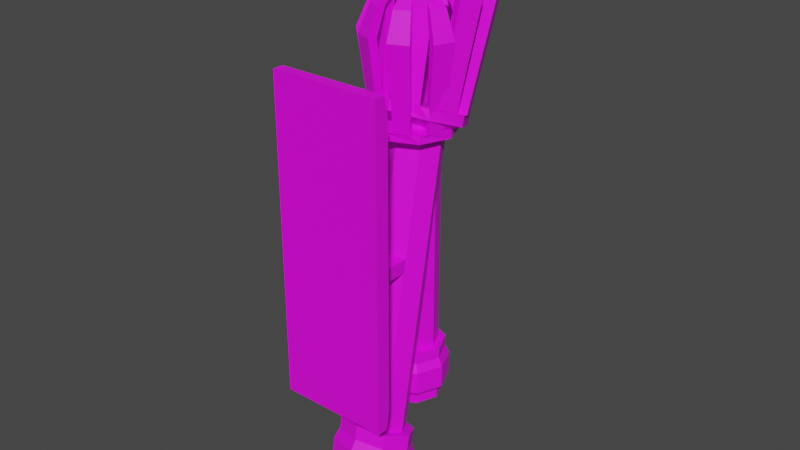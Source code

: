# Source: lamp.blend  (saved by Blender 3.6.13; exported with 4.5.12 LTS)
import bpy
from mathutils import Matrix  # noqa: F401  (used for matrix-valued properties, if any)

bpy.ops.wm.read_factory_settings(use_empty=True)
scene = bpy.context.scene
scene.name = 'Scene'

# ---- collections
col_collection = bpy.data.collections.new('Collection'); scene.collection.children.link(col_collection)

# ---- images (referenced by path relative to the original .blend; pixels are not part of the script)
import os
ASSET_DIR = os.environ.get("B2B_ASSET_DIR", "")  # directory of the original .blend (textures are referenced by path, not embedded)
HERE = os.path.dirname(os.path.abspath(__file__))  # packed textures are extracted next to this script under _unpacked/

def load_image(name, relpath, width, height, colorspace="sRGB"):
    """Load a texture the original file referenced (path relative to the .blend, or extracted next to this script)."""
    p = next((c for c in (os.path.join(HERE, relpath), os.path.join(ASSET_DIR, relpath)) if relpath and os.path.exists(c)), "")
    if p:
        img = bpy.data.images.load(p, check_existing=True)
        img.name = name
    else:  # same state as the original file: an image datablock whose file is absent (Cycles renders it pink)
        img = bpy.data.images.new(name, width, height)
        img.source = "FILE"
        img.filepath = "//" + (relpath or name)
    img.colorspace_settings.name = colorspace
    return img
img_base_palette_png = load_image('base_palette.png', 'base_palette.png', 1024, 1024, 'sRGB')

# ---- materials (node trees are filled in below, after node groups)
mat_basepalette = bpy.data.materials.new('BasePalette')
mat_basepalette.alpha_threshold = 0.0
mat_basepalette.use_transparent_shadow = False
mat_basepalette.roughness = 0.5
mat_basepalette.line_color = (0.0, 0.0, 0.0, 1.0)

# ---- material node trees
mat_basepalette.use_nodes = True; mat_basepalette.node_tree.nodes.clear()
_N = mat_basepalette.node_tree.nodes; _L = mat_basepalette.node_tree.links
n0 = _N.new('ShaderNodeOutputMaterial'); n0.name = 'Material Output'; n0.location = (300, 300)
n1 = _N.new('ShaderNodeBsdfPrincipled'); n1.name = 'Principled BSDF'; n1.location = (10, 300)
n1.distribution = 'GGX'
n1.subsurface_method = 'RANDOM_WALK_SKIN'
n1.inputs[3].default_value = 1.45
n1.inputs[27].default_value = (0.0, 0.0, 0.0, 1.0)
n1.inputs[28].default_value = 1.0
n2 = _N.new('ShaderNodeTexImage'); n2.name = 'Image Texture'; n2.location = (-464, 137)
n2.image = img_base_palette_png
_L.new(n1.outputs[0], n0.inputs[0])
_L.new(n2.outputs[0], n1.inputs[0])
n0.is_active_output = True

# ---- world
world_world = bpy.data.worlds.new('World'); scene.world = world_world
world_world.use_nodes = True; world_world.node_tree.nodes.clear()
_N = world_world.node_tree.nodes; _L = world_world.node_tree.links
n0 = _N.new('ShaderNodeOutputWorld'); n0.name = 'World Output'; n0.location = (300, 300)
n1 = _N.new('ShaderNodeBackground'); n1.name = 'Background'; n1.location = (10, 300)
n1.inputs[0].default_value = (0.05088, 0.05088, 0.05088, 1.0)
_L.new(n1.outputs[0], n0.inputs[0])
n0.is_active_output = True
world_world.color = (0.05088, 0.05088, 0.05088)
world_world.use_sun_shadow = False
world_world.sun_shadow_jitter_overblur = 0.0

# ---- meshes
me_cylinder = bpy.data.meshes.new('Cylinder')
me_cylinder.from_pydata([(0.03323, 0.3374, 0.02836), (-0.03323, 0.3374, 0.02836), (0.03323, 0.2848, 0.04835), (-0.03323, 0.2848, 0.04835), (3.884e-09, 0.3483, 0.02421), (0.04699, 0.3111, 0.03835), (-4.332e-09, 0.2739, 0.05249), (-0.04699, 0.3111, 0.03835), (-2.237e-10, 0.3111, 0.03835), (3.884e-09, 0.3514, 0.04026), (-0.03323, 0.3405, 0.0444), (0.04699, 0.3141, 0.0544), (0.03323, 0.3405, 0.0444), (-4.332e-09, 0.2769, 0.06854), (0.03323, 0.2878, 0.0644), (-0.04699, 0.3141, 0.0544), (-0.03323, 0.2878, 0.0644), (4.731e-09, 0.3688, 0.08906), (4.731e-09, 0.3612, 0.04899), (-0.04007, 0.3481, 0.05398), (0.05667, 0.3163, 0.06604), (0.04007, 0.3481, 0.05398), (-5.178e-09, 0.2715, 0.0831), (0.04007, 0.2846, 0.0781), (-0.05667, 0.3163, 0.06604), (-0.04007, 0.2846, 0.0781), (4.163e-09, 0.3665, 0.1062), (-0.04007, 0.3557, 0.09406), (0.05667, 0.3239, 0.1061), (0.04007, 0.3557, 0.09406), (-5.178e-09, 0.279, 0.1232), (0.04007, 0.2922, 0.1182), (-0.05667, 0.3239, 0.1061), (-0.04007, 0.2922, 0.1182), (3.055e-09, 0.3611, 0.1291), (-0.03548, 0.3549, 0.1107), (0.05018, 0.3268, 0.1213), (0.03548, 0.3549, 0.1107), (-4.61e-09, 0.2871, 0.1364), (0.03548, 0.2987, 0.132), (-0.05018, 0.3268, 0.1213), (-0.03548, 0.2987, 0.132), (-0.02739, 0.3522, 0.1326), (0.03873, 0.3305, 0.1408), (0.02739, 0.3522, 0.1326), (-3.503e-09, 0.2998, 0.1525), (0.02739, 0.3088, 0.149), (-0.03873, 0.3305, 0.1408), (-0.02739, 0.3088, 0.149), (4.163e-09, 0.3702, 0.1257), (-0.03548, 0.3586, 0.1301), (0.05018, 0.3305, 0.1408), (0.03548, 0.3586, 0.1301), (-4.61e-09, 0.2907, 0.1559), (0.03548, 0.3024, 0.1515), (-0.05018, 0.3305, 0.1408), (-0.03548, 0.3024, 0.1515), (3.055e-09, 0.4332, 0.5105), (-3.503e-09, 0.3719, 0.5338), (-0.03873, 0.4025, 0.5221), (0.03873, 0.4025, 0.5221), (-0.02739, 0.4242, 0.5139), (0.02739, 0.4242, 0.5139), (0.02739, 0.3808, 0.5304), (-0.02739, 0.3808, 0.5304), (5.022e-09, 0.4556, 0.5122), (-5.933e-09, 0.3531, 0.5512), (-0.0647, 0.4043, 0.5317), (0.0647, 0.4043, 0.5317), (-0.04575, 0.4406, 0.5179), (0.04575, 0.4406, 0.5179), (0.04575, 0.3681, 0.5455), (-0.04575, 0.3681, 0.5455), (-4.555e-10, 0.4069, 0.5451), (5.022e-09, 0.4581, 0.5257), (-5.933e-09, 0.3556, 0.5646), (-0.05701, 0.4069, 0.5451), (0.05701, 0.4069, 0.5451), (-0.04031, 0.4388, 0.533), (0.04031, 0.4388, 0.533), (0.04031, 0.3749, 0.5573), (-0.04031, 0.3749, 0.5573), (4.65e-09, 0.452, 0.528), (-0.04575, 0.4431, 0.5314), (0.0647, 0.4069, 0.5451), (0.04575, 0.4431, 0.5314), (-5.189e-09, 0.3617, 0.5623), (0.04575, 0.3706, 0.5589), (-0.0647, 0.4069, 0.5451), (-0.04575, 0.3706, 0.5589), (-0.01214, 0.4556, 0.5266), (-0.03495, 0.4482, 0.5295), (-0.009432, 0.4474, 0.5297), (-0.02953, 0.4408, 0.5322), (-0.05213, 0.4346, 0.5346), (-0.06158, 0.4165, 0.5415), (-0.04287, 0.4303, 0.5362), (-0.0512, 0.4143, 0.5423), (-0.06158, 0.3973, 0.5488), (-0.05213, 0.3792, 0.5557), (-0.0512, 0.3994, 0.548), (-0.04287, 0.3835, 0.554), (-0.03495, 0.3656, 0.5608), (-0.01214, 0.3581, 0.5637), (-0.02953, 0.3729, 0.558), (-0.009432, 0.3663, 0.5605), (0.01214, 0.3581, 0.5637), (0.03495, 0.3656, 0.5608), (0.009432, 0.3663, 0.5605), (0.02953, 0.3729, 0.558), (0.05213, 0.3792, 0.5557), (0.06158, 0.3973, 0.5488), (0.04287, 0.3835, 0.554), (0.0512, 0.3994, 0.548), (0.06158, 0.4165, 0.5415), (0.05213, 0.4346, 0.5346), (0.0512, 0.4143, 0.5423), (0.04287, 0.4303, 0.5362), (0.03495, 0.4482, 0.5295), (0.01214, 0.4556, 0.5266), (0.02953, 0.4408, 0.5322), (0.009432, 0.4474, 0.5297), (-0.01549, 0.497, 0.6691), (-0.04459, 0.4874, 0.6727), (-0.01203, 0.4865, 0.6731), (-0.03768, 0.4781, 0.6763), (-0.0665, 0.4701, 0.6793), (-0.07855, 0.447, 0.688), (-0.05469, 0.4646, 0.6814), (-0.06532, 0.4443, 0.6891), (-0.07855, 0.4225, 0.6974), (-0.0665, 0.3994, 0.7061), (-0.06532, 0.4252, 0.6963), (-0.05469, 0.4049, 0.704), (-0.04459, 0.3821, 0.7127), (-0.01549, 0.3725, 0.7163), (-0.03768, 0.3914, 0.7092), (-0.01203, 0.383, 0.7124), (0.01549, 0.3725, 0.7163), (0.04459, 0.3821, 0.7127), (0.01203, 0.383, 0.7124), (0.03768, 0.3914, 0.7092), (0.0665, 0.3994, 0.7061), (0.07855, 0.4225, 0.6974), (0.05469, 0.4049, 0.704), (0.06532, 0.4252, 0.6963), (0.07855, 0.447, 0.688), (0.0665, 0.4701, 0.6793), (0.06532, 0.4443, 0.6891), (0.05469, 0.4646, 0.6814), (0.04459, 0.4874, 0.6727), (0.01549, 0.497, 0.6691), (0.03768, 0.4781, 0.6763), (0.01203, 0.4865, 0.6731), (-0.0121, 0.492, 0.7203), (-0.03483, 0.4846, 0.7231), (-0.009399, 0.4838, 0.7234), (-0.02943, 0.4773, 0.7259), (-0.05194, 0.471, 0.7282), (-0.06136, 0.453, 0.7351), (-0.04272, 0.4668, 0.7299), (-0.05102, 0.4509, 0.7359), (-0.06136, 0.4339, 0.7424), (-0.05194, 0.4159, 0.7492), (-0.05102, 0.436, 0.7415), (-0.04272, 0.4201, 0.7476), (-0.03483, 0.4023, 0.7543), (-0.0121, 0.3949, 0.7572), (-0.02943, 0.4096, 0.7516), (-0.009399, 0.403, 0.7541), (0.0121, 0.3949, 0.7572), (0.03483, 0.4023, 0.7543), (0.009399, 0.403, 0.7541), (0.02943, 0.4096, 0.7516), (0.05194, 0.4159, 0.7492), (0.06136, 0.4339, 0.7424), (0.04272, 0.4201, 0.7476), (0.05102, 0.436, 0.7415), (0.06136, 0.453, 0.7351), (0.05194, 0.471, 0.7282), (0.05102, 0.4509, 0.7359), (0.04272, 0.4668, 0.7299), (0.03483, 0.4846, 0.7231), (0.0121, 0.492, 0.7203), (0.02943, 0.4773, 0.7259), (0.009399, 0.4838, 0.7234), (-0.005878, 0.4726, 0.7592), (-0.01692, 0.469, 0.7606), (-0.004566, 0.4686, 0.7608), (-0.0143, 0.4655, 0.762), (-0.02523, 0.4624, 0.7631), (-0.02981, 0.4537, 0.7664), (-0.02075, 0.4603, 0.7639), (-0.02478, 0.4526, 0.7668), (-0.02981, 0.4444, 0.77), (-0.02523, 0.4356, 0.7733), (-0.02478, 0.4454, 0.7696), (-0.02075, 0.4377, 0.7725), (-0.01692, 0.429, 0.7758), (-0.005878, 0.4254, 0.7772), (-0.0143, 0.4326, 0.7745), (-0.004566, 0.4294, 0.7757), (0.005878, 0.4254, 0.7772), (0.01692, 0.429, 0.7758), (0.004566, 0.4294, 0.7757), (0.0143, 0.4326, 0.7745), (0.02523, 0.4356, 0.7733), (0.02981, 0.4444, 0.77), (0.02075, 0.4377, 0.7725), (0.02478, 0.4454, 0.7696), (0.02981, 0.4537, 0.7664), (0.02523, 0.4624, 0.7631), (0.02478, 0.4526, 0.7668), (0.02075, 0.4603, 0.7639), (0.01692, 0.469, 0.7606), (0.005878, 0.4726, 0.7592), (0.0143, 0.4655, 0.762), (0.004566, 0.4686, 0.7608), (0.02739, 0.3513, 0.3741), (0.02739, 0.348, 0.3566), (-0.02739, 0.348, 0.3566), (-0.02739, 0.3513, 0.3741), (-3.503e-09, 0.339, 0.36), (-3.503e-09, 0.3423, 0.3775), (0.02739, 0.3368, 0.3741), (0.02739, 0.3368, 0.3566), (-0.02739, 0.3368, 0.3566), (-0.02739, 0.3368, 0.3741), (-3.503e-09, 0.3368, 0.36), (-3.503e-09, 0.3368, 0.3775), (0.01397, 0.3368, 0.3583), (0.01397, 0.3368, 0.3758), (-0.01397, 0.3368, 0.3583), (-0.01397, 0.3368, 0.3758), (0.02739, 0.3312, 0.3741), (0.02739, 0.3312, 0.3566), (-0.02739, 0.3312, 0.3566), (-0.02739, 0.3312, 0.3741), (-0.01793, 0.3312, 0.3583), (-0.01793, 0.3312, 0.3758), (0.01793, 0.3312, 0.3583), (0.01793, 0.3312, 0.3758), (0.02739, 0.2753, 0.3741), (0.02739, 0.2753, 0.3566), (-0.02739, 0.2753, 0.3566), (-0.02739, 0.2753, 0.3741), (-0.01793, 0.2753, 0.3583), (-0.01793, 0.2753, 0.3758), (0.01793, 0.2753, 0.3583), (0.01793, 0.2753, 0.3758), (0.02739, 0.2689, 0.3741), (0.02739, 0.2689, 0.3566), (-0.02739, 0.2689, 0.3566), (-0.02739, 0.2689, 0.3741), (-0.01397, 0.2689, 0.3583), (-0.01397, 0.2689, 0.3758), (0.01397, 0.2689, 0.3583), (0.01397, 0.2689, 0.3758), (-0.07119, 0.25, 0.2007), (-0.07119, 0.25, 0.6113), (0.07119, 0.25, 0.2007), (0.07119, 0.25, 0.6113), (-0.05403, 0.2653, 0.2056), (-0.05403, 0.2653, 0.6064), (0.05403, 0.2653, 0.2056), (0.05403, 0.2653, 0.6064), (-0.05403, 0.268, 0.2203), (-0.05403, 0.268, 0.5917), (0.05403, 0.268, 0.2203), (0.05403, 0.268, 0.5917), (0.04088, 0.2653, 0.6064), (-0.04088, 0.2653, 0.6064), (-0.04088, 0.268, 0.5917), (0.04088, 0.268, 0.5917), (0.04088, 0.2653, 0.2056), (-0.04088, 0.2653, 0.2056), (-0.04088, 0.268, 0.2203), (0.04088, 0.268, 0.2203), (-0.07119, 0.2689, 0.5868), (-0.07119, 0.2644, 0.6113), (-0.02373, 0.2644, 0.2007), (-0.07119, 0.2644, 0.2007), (-0.02373, 0.2644, 0.6113), (0.07119, 0.2689, 0.5868), (0.07119, 0.2644, 0.6113), (-0.07119, 0.2689, 0.2252), (0.07119, 0.2644, 0.2007), (0.07119, 0.2689, 0.2252), (0.02373, 0.2689, 0.2252), (0.02373, 0.2689, 0.5868), (0.02373, 0.2644, 0.6113), (-0.02373, 0.2689, 0.5868), (0.02373, 0.2644, 0.2007), (-0.02373, 0.2689, 0.2252), (-0.05675, 0.2666, 0.599), (-0.04746, 0.2647, 0.2025), (-0.04746, 0.2647, 0.6095), (0.05675, 0.2666, 0.599), (-0.05675, 0.2666, 0.2129), (0.05675, 0.2666, 0.2129), (0.04746, 0.2686, 0.2234), (0.04746, 0.2686, 0.5886), (0.04746, 0.2647, 0.6095), (-0.04746, 0.2686, 0.5886), (-0.03816, 0.2666, 0.599), (0.03816, 0.2666, 0.599), (0.04746, 0.2647, 0.2025), (-0.04746, 0.2686, 0.2234), (-0.03816, 0.2666, 0.2129), (0.03816, 0.2666, 0.2129), (-0.05159, 0.2701, 0.2067), (-0.04746, 0.2698, 0.2047), (-0.05159, 0.2701, 0.6053), (-0.05331, 0.271, 0.6007), (-0.05675, 0.2688, 0.5998), (-0.05403, 0.2674, 0.6072), (-0.04746, 0.2668, 0.2017), (-0.05403, 0.2674, 0.2048), (-0.04746, 0.2668, 0.6103), (0.05675, 0.2688, 0.5998), (0.05403, 0.2674, 0.6072), (-0.05675, 0.2688, 0.2122), (-0.05403, 0.2701, 0.2196), (0.05675, 0.2688, 0.2122), (0.05403, 0.2701, 0.2196), (0.04746, 0.2707, 0.2226), (0.04746, 0.2707, 0.5894), (0.05403, 0.2701, 0.5924), (0.04746, 0.2668, 0.6103), (0.04088, 0.2674, 0.6072), (-0.04746, 0.2707, 0.5894), (-0.04088, 0.2701, 0.5924), (-0.03816, 0.2688, 0.5998), (0.03816, 0.2688, 0.5998), (0.04088, 0.2701, 0.5924), (0.04746, 0.2668, 0.2017), (0.04088, 0.2674, 0.2048), (-0.04746, 0.2707, 0.2226), (-0.04088, 0.2701, 0.2196), (-0.03816, 0.2688, 0.2122), (-0.04088, 0.2674, 0.2048), (0.03816, 0.2688, 0.2122), (-0.05403, 0.2701, 0.5924), (-0.04088, 0.2674, 0.6072), (0.05403, 0.2674, 0.2048), (0.04088, 0.2701, 0.2196), (-0.04746, 0.2698, 0.6072), (0.05331, 0.271, 0.6007), (0.05159, 0.2701, 0.6053), (-0.05331, 0.271, 0.2113), (-0.05159, 0.2719, 0.216), (0.05331, 0.271, 0.2113), (0.05159, 0.2719, 0.216), (0.04746, 0.2722, 0.2179), (0.04746, 0.2722, 0.5941), (0.05159, 0.2719, 0.596), (0.04746, 0.2698, 0.6072), (0.04332, 0.2701, 0.6053), (-0.04746, 0.2722, 0.5941), (-0.04332, 0.2719, 0.596), (-0.04161, 0.271, 0.6007), (0.04161, 0.271, 0.6007), (0.04332, 0.2719, 0.596), (0.04746, 0.2698, 0.2047), (0.04332, 0.2701, 0.2067), (-0.04746, 0.2722, 0.2179), (-0.04332, 0.2719, 0.216), (-0.04161, 0.271, 0.2113), (-0.04332, 0.2701, 0.2067), (0.04161, 0.271, 0.2113), (-0.05159, 0.2719, 0.596), (-0.04332, 0.2701, 0.6053), (0.05159, 0.2701, 0.2067), (0.04332, 0.2719, 0.216), (-0.04746, 0.271, 0.2113), (-0.04746, 0.271, 0.6007), (0.04746, 0.271, 0.2113), (0.04746, 0.271, 0.6007)], [], [(8, 4, 0, 5), (7, 1, 4, 8), (3, 7, 8, 6), (6, 8, 5, 2), (16, 13, 22, 25), (11, 12, 21, 20), (15, 16, 25, 24), (14, 11, 20, 23), (3, 6, 13, 16), (0, 4, 9, 12), (6, 2, 14, 13), (4, 1, 10, 9), (1, 7, 15, 10), (2, 5, 11, 14), (7, 3, 16, 15), (5, 0, 12, 11), (20, 21, 29, 28), (24, 25, 33, 32), (23, 20, 28, 31), (19, 24, 32, 27), (12, 9, 18, 21), (13, 14, 23, 22), (9, 10, 19, 18), (10, 15, 24, 19), (31, 28, 36, 39), (27, 32, 40, 35), (17, 27, 35, 26), (30, 31, 39, 38), (25, 22, 30, 33), (21, 18, 17, 29), (22, 23, 31, 30), (18, 19, 27, 17), (26, 35, 50, 49), (38, 39, 54, 53), (37, 26, 49, 52), (41, 38, 53, 56), (32, 33, 41, 40), (28, 29, 37, 36), (33, 30, 38, 41), (29, 17, 26, 37), (43, 44, 62, 60), (47, 48, 220, 221, 64, 59), (46, 43, 60, 63, 218, 219), (42, 47, 59, 61), (35, 40, 55, 50), (39, 36, 51, 54), (40, 41, 56, 55), (36, 37, 52, 51), (42, 34, 49, 50), (44, 43, 51, 52), (46, 45, 53, 54), (48, 47, 55, 56), (34, 44, 52, 49), (43, 46, 54, 51), (45, 48, 56, 53), (47, 42, 50, 55), (62, 57, 65, 70), (64, 58, 66, 72), (60, 62, 70, 68), (59, 64, 72, 67), (221, 223, 58, 64), (44, 34, 57, 62), (223, 218, 63, 58), (34, 42, 61, 57), (72, 66, 75, 103, 102, 89), (68, 70, 85, 115, 114, 84), (67, 72, 89, 99, 98, 88), (71, 68, 84, 111, 110, 87), (58, 63, 71, 66), (57, 61, 69, 65), (61, 59, 67, 69), (63, 60, 68, 71), (73, 77, 116, 117, 79, 120, 121, 82), (76, 73, 82, 92, 93, 78, 96, 97), (81, 104, 105, 86, 73, 76, 100, 101), (86, 108, 109, 80, 112, 113, 77, 73), (70, 65, 74, 119, 118, 85), (66, 71, 87, 107, 106, 75), (65, 69, 83, 91, 90, 74), (69, 67, 88, 95, 94, 83), (92, 82, 74, 90), (116, 77, 84, 114), (108, 86, 75, 106), (100, 76, 88, 98), (120, 79, 85, 118), (112, 80, 87, 110), (104, 81, 89, 102), (96, 78, 83, 94), (78, 93, 91, 83), (115, 117, 149, 147), (76, 97, 95, 88), (98, 99, 131, 130), (81, 101, 99, 89), (117, 116, 148, 149), (86, 105, 103, 75), (106, 107, 139, 138), (80, 109, 107, 87), (96, 94, 126, 128), (77, 113, 111, 84), (114, 115, 147, 146), (79, 117, 115, 85), (95, 97, 129, 127), (82, 121, 119, 74), (104, 102, 134, 136), (126, 127, 159, 158), (141, 140, 172, 173), (151, 153, 185, 183), (124, 122, 154, 156), (138, 139, 171, 170), (153, 152, 184, 185), (123, 125, 157, 155), (136, 134, 166, 168), (109, 108, 140, 141), (116, 114, 146, 148), (90, 91, 123, 122), (107, 109, 141, 139), (101, 100, 132, 133), (108, 106, 138, 140), (99, 101, 133, 131), (118, 119, 151, 150), (93, 92, 124, 125), (100, 98, 130, 132), (91, 93, 125, 123), (110, 111, 143, 142), (121, 120, 152, 153), (92, 90, 122, 124), (102, 103, 135, 134), (119, 121, 153, 151), (113, 112, 144, 145), (120, 118, 150, 152), (94, 95, 127, 126), (111, 113, 145, 143), (105, 104, 136, 137), (112, 110, 142, 144), (103, 105, 137, 135), (97, 96, 128, 129), (162, 163, 195, 194), (177, 176, 208, 209), (160, 158, 190, 192), (174, 175, 207, 206), (159, 161, 193, 191), (172, 170, 202, 204), (161, 160, 192, 193), (171, 173, 205, 203), (152, 150, 182, 184), (139, 141, 173, 171), (129, 128, 160, 161), (140, 138, 170, 172), (127, 129, 161, 159), (142, 143, 175, 174), (128, 126, 158, 160), (145, 144, 176, 177), (130, 131, 163, 162), (143, 145, 177, 175), (133, 132, 164, 165), (144, 142, 174, 176), (131, 133, 165, 163), (146, 147, 179, 178), (132, 130, 162, 164), (149, 148, 180, 181), (134, 135, 167, 166), (147, 149, 181, 179), (137, 136, 168, 169), (122, 123, 155, 154), (148, 146, 178, 180), (135, 137, 169, 167), (125, 124, 156, 157), (150, 151, 183, 182), (189, 188, 186, 187), (193, 192, 190, 191), (197, 196, 194, 195), (201, 200, 198, 199), (205, 204, 202, 203), (209, 208, 206, 207), (213, 212, 210, 211), (217, 216, 214, 215), (175, 177, 209, 207), (165, 164, 196, 197), (176, 174, 206, 208), (163, 165, 197, 195), (178, 179, 211, 210), (164, 162, 194, 196), (181, 180, 212, 213), (166, 167, 199, 198), (179, 181, 213, 211), (169, 168, 200, 201), (154, 155, 187, 186), (180, 178, 210, 212), (167, 169, 201, 199), (157, 156, 188, 189), (182, 183, 215, 214), (168, 166, 198, 200), (155, 157, 189, 187), (185, 184, 216, 217), (170, 171, 203, 202), (156, 154, 186, 188), (183, 185, 217, 215), (173, 172, 204, 205), (158, 159, 191, 190), (184, 182, 214, 216), (45, 46, 219, 222), (221, 220, 226, 227), (48, 45, 222, 220), (218, 223, 229, 231, 224), (233, 227, 237, 239), (232, 228, 229, 233), (219, 218, 224, 225), (220, 222, 228, 232, 226), (222, 219, 225, 230, 228), (223, 221, 227, 233, 229), (231, 230, 240, 241), (228, 230, 231, 229), (236, 238, 246, 244), (240, 235, 243, 248), (224, 231, 241, 234), (225, 224, 234, 235), (232, 233, 239, 238), (226, 232, 238, 236), (230, 225, 235, 240), (227, 226, 236, 237), (248, 243, 251, 256), (246, 247, 255, 254), (235, 234, 242, 243), (241, 240, 248, 249), (234, 241, 249, 242), (239, 237, 245, 247), (237, 236, 244, 245), (238, 239, 247, 246), (256, 251, 250, 257), (252, 254, 255, 253), (244, 246, 254, 252), (243, 242, 250, 251), (249, 248, 256, 257), (242, 249, 257, 250), (247, 245, 253, 255), (245, 244, 252, 253), (258, 260, 261, 259), (307, 276, 338, 337), (261, 260, 286, 287, 283, 284), (260, 258, 281, 280, 292, 286), (259, 261, 284, 290, 282, 279), (258, 259, 279, 278, 285, 281), (301, 273, 334, 326), (285, 278, 291, 289, 283, 287, 288, 293), (306, 274, 336, 335), (291, 282, 290, 289), (277, 300, 325, 345), (280, 293, 288, 292), (263, 294, 267, 278, 279), (262, 295, 275, 280, 281), (271, 296, 263, 279, 282), (269, 297, 265, 284, 283), (266, 298, 262, 281, 285), (264, 299, 268, 287, 286), (268, 300, 277, 288, 287), (273, 301, 269, 283, 289), (265, 302, 270, 290, 284), (267, 303, 272, 291, 278), (272, 304, 271, 282, 291), (270, 305, 273, 289, 290), (274, 306, 264, 286, 292), (276, 307, 266, 285, 293), (275, 308, 276, 293, 280), (277, 309, 274, 292, 288), (273, 305, 333, 334), (299, 264, 344, 323), (304, 272, 331, 332), (262, 298, 321, 317), (272, 303, 330, 331), (297, 269, 327, 319), (270, 302, 328, 329), (296, 271, 343, 318), (269, 301, 326, 327), (309, 277, 345, 341), (275, 295, 316, 340), (300, 268, 324, 325), (315, 318, 346, 312), (336, 341, 369, 364), (344, 335, 363, 372), (316, 317, 310, 311), (339, 340, 368, 367), (333, 329, 357, 361), (314, 315, 312, 313), (337, 338, 366, 365), (343, 332, 360, 371), (335, 336, 364, 363), (330, 342, 370, 358), (334, 333, 361, 362), (328, 320, 348, 356), (332, 331, 359, 360), (326, 334, 362, 354), (331, 330, 358, 359), (302, 265, 320, 328), (294, 263, 315, 314), (308, 275, 340, 339), (303, 267, 342, 330), (295, 262, 317, 316), (274, 309, 341, 336), (271, 304, 332, 343), (263, 296, 318, 315), (305, 270, 329, 333), (265, 297, 319, 320), (264, 306, 335, 344), (298, 266, 322, 321), (266, 307, 337, 322), (268, 299, 323, 324), (267, 294, 314, 342), (276, 308, 339, 338), (377, 356, 348, 347), (376, 353, 352, 351), (375, 346, 371, 360), (374, 365, 366, 367), (311, 374, 367, 368), (310, 349, 374, 311), (349, 350, 365, 374), (358, 375, 360, 359), (370, 313, 375, 358), (313, 312, 346, 375), (363, 376, 351, 372), (364, 369, 376, 363), (369, 373, 353, 376), (354, 377, 347, 355), (362, 361, 377, 354), (361, 357, 356, 377), (322, 337, 365, 350), (342, 314, 313, 370), (320, 319, 347, 348), (338, 339, 367, 366), (340, 316, 311, 368), (321, 322, 350, 349), (341, 345, 373, 369), (318, 343, 371, 346), (324, 323, 351, 352), (319, 327, 355, 347), (325, 324, 352, 353), (317, 321, 349, 310), (327, 326, 354, 355), (323, 344, 372, 351), (329, 328, 356, 357), (345, 325, 353, 373)])
_uv = me_cylinder.uv_layers.new(name='UVMap')
_uv.uv.foreach_set('vector', [0.3985, 0.9742, 0.3985, 0.9742, 0.3985, 0.9742, 0.3985, 0.9742, 0.3985, 0.9742, 0.3985, 0.9742, 0.3985, 0.9742, 0.3985, 0.9742, 0.3985, 0.9742, 0.3985, 0.9742, 0.3985, 0.9742, 0.3985, 0.9742, 0.3985, 0.9742, 0.3985, 0.9742, 0.3985, 0.9742, 0.3985, 0.9742, 0.3985, 0.9742, 0.3985, 0.9742, 0.3985, 0.9742, 0.3985, 0.9742, 0.3985, 0.9742, 0.3985, 0.9742, 0.3985, 0.9742, 0.3985, 0.9742, 0.3985, 0.9742, 0.3985, 0.9742, 0.3985, 0.9742, 0.3985, 0.9742, 0.3985, 0.9742, 0.3985, 0.9742, 0.3985, 0.9742, 0.3985, 0.9742, 0.3985, 0.9742, 0.3985, 0.9742, 0.3985, 0.9742, 0.3985, 0.9742, 0.3985, 0.9742, 0.3985, 0.9742, 0.3985, 0.9742, 0.3985, 0.9742, 0.3985, 0.9742, 0.3985, 0.9742, 0.3985, 0.9742, 0.3985, 0.9742, 0.3985, 0.9742, 0.3985, 0.9742, 0.3985, 0.9742, 0.3985, 0.9742, 0.3985, 0.9742, 0.3985, 0.9742, 0.3985, 0.9742, 0.3985, 0.9742, 0.3985, 0.9742, 0.3985, 0.9742, 0.3985, 0.9742, 0.3985, 0.9742, 0.3985, 0.9742, 0.3985, 0.9742, 0.3985, 0.9742, 0.3985, 0.9742, 0.3985, 0.9742, 0.3985, 0.9742, 0.3985, 0.9742, 0.3985, 0.9742, 0.3985, 0.9742, 0.3985, 0.9742, 0.3985, 0.9742, 0.3985, 0.9742, 0.3985, 0.9742, 0.3985, 0.9742, 0.3985, 0.9742, 0.3985, 0.9742, 0.3985, 0.9742, 0.3985, 0.9742, 0.3985, 0.9742, 0.3985, 0.9742, 0.3985, 0.9742, 0.3985, 0.9742, 0.3985, 0.9742, 0.3985, 0.9742, 0.3985, 0.9742, 0.3985, 0.9742, 0.3985, 0.9742, 0.3985, 0.9742, 0.3985, 0.9742, 0.3985, 0.9742, 0.3985, 0.9742, 0.3985, 0.9742, 0.3985, 0.9742, 0.3985, 0.9742, 0.3985, 0.9742, 0.3985, 0.9742, 0.3985, 0.9742, 0.3985, 0.9742, 0.3985, 0.9742, 0.3985, 0.9742, 0.3985, 0.9742, 0.3985, 0.9742, 0.3985, 0.9742, 0.3985, 0.9742, 0.3985, 0.9742, 0.3985, 0.9742, 0.3985, 0.9742, 0.3985, 0.9742, 0.3985, 0.9742, 0.3985, 0.9742, 0.3985, 0.9742, 0.3985, 0.9742, 0.3985, 0.9742, 0.3985, 0.9742, 0.3985, 0.9742, 0.3985, 0.9742, 0.3985, 0.9742, 0.3985, 0.9742, 0.3985, 0.9742, 0.3985, 0.9742, 0.3985, 0.9742, 0.3985, 0.9742, 0.3985, 0.9742, 0.3985, 0.9742, 0.3985, 0.9742, 0.3985, 0.9742, 0.3985, 0.9742, 0.3985, 0.9742, 0.3985, 0.9742, 0.3985, 0.9742, 0.3985, 0.9742, 0.3985, 0.9742, 0.3985, 0.9742, 0.3985, 0.9742, 0.3985, 0.9742, 0.3985, 0.9742, 0.3985, 0.9742, 0.3985, 0.9742, 0.3985, 0.9742, 0.3985, 0.9742, 0.3985, 0.9742, 0.3985, 0.9742, 0.3985, 0.9742, 0.3985, 0.9742, 0.3985, 0.9742, 0.3985, 0.9742, 0.3985, 0.9742, 0.3985, 0.9742, 0.3985, 0.9742, 0.3985, 0.9742, 0.3985, 0.9742, 0.3985, 0.9742, 0.3985, 0.9742, 0.3985, 0.9742, 0.3985, 0.9742, 0.3985, 0.9742, 0.3985, 0.9742, 0.3985, 0.9742, 0.3985, 0.9742, 0.3985, 0.9742, 0.3985, 0.9742, 0.3985, 0.9742, 0.3985, 0.9742, 0.3985, 0.9742, 0.3946, 0.7262, 0.3946, 0.7262, 0.3946, 0.7262, 0.3946, 0.7262, 0.3946, 0.7262, 0.3946, 0.7262, 0.3946, 0.7262, 0.3946, 0.7262, 0.3946, 0.7262, 0.3946, 0.7262, 0.3946, 0.7262, 0.3946, 0.7262, 0.3946, 0.7262, 0.3946, 0.7262, 0.3946, 0.7262, 0.3946, 0.7262, 0.3946, 0.7262, 0.3946, 0.7262, 0.3946, 0.7262, 0.3946, 0.7262, 0.3985, 0.9742, 0.3985, 0.9742, 0.3985, 0.9742, 0.3985, 0.9742, 0.3985, 0.9742, 0.3985, 0.9742, 0.3985, 0.9742, 0.3985, 0.9742, 0.3985, 0.9742, 0.3985, 0.9742, 0.3985, 0.9742, 0.3985, 0.9742, 0.3985, 0.9742, 0.3985, 0.9742, 0.3985, 0.9742, 0.3985, 0.9742, 0.3985, 0.9742, 0.3985, 0.9742, 0.3985, 0.9742, 0.3985, 0.9742, 0.3985, 0.9742, 0.3985, 0.9742, 0.3985, 0.9742, 0.3985, 0.9742, 0.3985, 0.9742, 0.3985, 0.9742, 0.3985, 0.9742, 0.3985, 0.9742, 0.3985, 0.9742, 0.3985, 0.9742, 0.3985, 0.9742, 0.3985, 0.9742, 0.3985, 0.9742, 0.3985, 0.9742, 0.3985, 0.9742, 0.3985, 0.9742, 0.3985, 0.9742, 0.3985, 0.9742, 0.3985, 0.9742, 0.3985, 0.9742, 0.3985, 0.9742, 0.3985, 0.9742, 0.3985, 0.9742, 0.3985, 0.9742, 0.3985, 0.9742, 0.3985, 0.9742, 0.3985, 0.9742, 0.3985, 0.9742, 0.3985, 0.9742, 0.3985, 0.9742, 0.3985, 0.9742, 0.3985, 0.9742, 0.3985, 0.9742, 0.3985, 0.9742, 0.3985, 0.9742, 0.3985, 0.9742, 0.3985, 0.9742, 0.3985, 0.9742, 0.3985, 0.9742, 0.3985, 0.9742, 0.3985, 0.9742, 0.3985, 0.9742, 0.3985, 0.9742, 0.3985, 0.9742, 0.3946, 0.7262, 0.3946, 0.7262, 0.3946, 0.7262, 0.3946, 0.7262, 0.3946, 0.7262, 0.3946, 0.7262, 0.3946, 0.7262, 0.3946, 0.7262, 0.3946, 0.7262, 0.3946, 0.7262, 0.3946, 0.7262, 0.3946, 0.7262, 0.3946, 0.7262, 0.3946, 0.7262, 0.3946, 0.7262, 0.3946, 0.7262, 0.3985, 0.9742, 0.3985, 0.9742, 0.3985, 0.9742, 0.3985, 0.9742, 0.3985, 0.9742, 0.3985, 0.9742, 0.3985, 0.9742, 0.3985, 0.9742, 0.3985, 0.9742, 0.3985, 0.9742, 0.3985, 0.9742, 0.3985, 0.9742, 0.3985, 0.9742, 0.3985, 0.9742, 0.3985, 0.9742, 0.3985, 0.9742, 0.3985, 0.9742, 0.3985, 0.9742, 0.3985, 0.9742, 0.3985, 0.9742, 0.3985, 0.9742, 0.3985, 0.9742, 0.3985, 0.9742, 0.3985, 0.9742, 0.3985, 0.9742, 0.3985, 0.9742, 0.3985, 0.9742, 0.3985, 0.9742, 0.3985, 0.9742, 0.3985, 0.9742, 0.3985, 0.9742, 0.3985, 0.9742, 0.3985, 0.9742, 0.3985, 0.9742, 0.3985, 0.9742, 0.3985, 0.9742, 0.3985, 0.9742, 0.3985, 0.9742, 0.3985, 0.9742, 0.3985, 0.9742, 0.3985, 0.9742, 0.3985, 0.9742, 0.3985, 0.9742, 0.3985, 0.9742, 0.3985, 0.9742, 0.3985, 0.9742, 0.3985, 0.9742, 0.3985, 0.9742, 0.3985, 0.9742, 0.3985, 0.9742, 0.3985, 0.9742, 0.3985, 0.9742, 0.3985, 0.9742, 0.3985, 0.9742, 0.3985, 0.9742, 0.3985, 0.9742, 0.3985, 0.9742, 0.3985, 0.9742, 0.3985, 0.9742, 0.3985, 0.9742, 0.3985, 0.9742, 0.3985, 0.9742, 0.3985, 0.9742, 0.3985, 0.9742, 0.3985, 0.9742, 0.3985, 0.9742, 0.3985, 0.9742, 0.3985, 0.9742, 0.3985, 0.9742, 0.3985, 0.9742, 0.3985, 0.9742, 0.3985, 0.9742, 0.3985, 0.9742, 0.3985, 0.9742, 0.3985, 0.9742, 0.3985, 0.9742, 0.3985, 0.9742, 0.3985, 0.9742, 0.3985, 0.9742, 0.3985, 0.9742, 0.3985, 0.9742, 0.3985, 0.9742, 0.3985, 0.9742, 0.3985, 0.9742, 0.3985, 0.9742, 0.3985, 0.9742, 0.3985, 0.9742, 0.3985, 0.9742, 0.3985, 0.9742, 0.3985, 0.9742, 0.3985, 0.9742, 0.3985, 0.9742, 0.3985, 0.9742, 0.3985, 0.9742, 0.3985, 0.9742, 0.3985, 0.9742, 0.3985, 0.9742, 0.3985, 0.9742, 0.3985, 0.9742, 0.3985, 0.9742, 0.3985, 0.9742, 0.3985, 0.9742, 0.3985, 0.9742, 0.3985, 0.9742, 0.3985, 0.9742, 0.3985, 0.9742, 0.3985, 0.9742, 0.3985, 0.9742, 0.3985, 0.9742, 0.3985, 0.9742, 0.3985, 0.9742, 0.3985, 0.9742, 0.3985, 0.9742, 0.3985, 0.9742, 0.3985, 0.9742, 0.3985, 0.9742, 0.3985, 0.9742, 0.3985, 0.9742, 0.3985, 0.9742, 0.3985, 0.9742, 0.3985, 0.9742, 0.3985, 0.9742, 0.3985, 0.9742, 0.3985, 0.9742, 0.3985, 0.9742, 0.3985, 0.9742, 0.3985, 0.9742, 0.3985, 0.9742, 0.3985, 0.9742, 0.3985, 0.9742, 0.3985, 0.9742, 0.3985, 0.9742, 0.3985, 0.9742, 0.3985, 0.9742, 0.3985, 0.9742, 0.3985, 0.9742, 0.3985, 0.9742, 0.3985, 0.9742, 0.3985, 0.9742, 0.3985, 0.9742, 0.3985, 0.9742, 0.3985, 0.9742, 0.3985, 0.9742, 0.3985, 0.9742, 0.3985, 0.9742, 0.3985, 0.9742, 0.3985, 0.9742, 0.3985, 0.9742, 0.3985, 0.9742, 0.3985, 0.9742, 0.3985, 0.9742, 0.3985, 0.9742, 0.3985, 0.9742, 0.3985, 0.9742, 0.3985, 0.9742, 0.3985, 0.9742, 0.3985, 0.9742, 0.3985, 0.9742, 0.3985, 0.9742, 0.3985, 0.9742, 0.3985, 0.9742, 0.3985, 0.9742, 0.3985, 0.9742, 0.3985, 0.9742, 0.3985, 0.9742, 0.3985, 0.9742, 0.3985, 0.9742, 0.3985, 0.9742, 0.3985, 0.9742, 0.3985, 0.9742, 0.3985, 0.9742, 0.3985, 0.9742, 0.3985, 0.9742, 0.3985, 0.9742, 0.3985, 0.9742, 0.3985, 0.9742, 0.3985, 0.9742, 0.3985, 0.9742, 0.3985, 0.9742, 0.3985, 0.9742, 0.3985, 0.9742, 0.3985, 0.9742, 0.3985, 0.9742, 0.3985, 0.9742, 0.3985, 0.9742, 0.3985, 0.9742, 0.3985, 0.9742, 0.3985, 0.9742, 0.3985, 0.9742, 0.3985, 0.9742, 0.3985, 0.9742, 0.3985, 0.9742, 0.3985, 0.9742, 0.3985, 0.9742, 0.3985, 0.9742, 0.3985, 0.9742, 0.3985, 0.9742, 0.3985, 0.9742, 0.3985, 0.9742, 0.3985, 0.9742, 0.3985, 0.9742, 0.3985, 0.9742, 0.3985, 0.9742, 0.3985, 0.9742, 0.3985, 0.9742, 0.3985, 0.9742, 0.3985, 0.9742, 0.3985, 0.9742, 0.3985, 0.9742, 0.3985, 0.9742, 0.3985, 0.9742, 0.3985, 0.9742, 0.3985, 0.9742, 0.3985, 0.9742, 0.3985, 0.9742, 0.3985, 0.9742, 0.3985, 0.9742, 0.3985, 0.9742, 0.3985, 0.9742, 0.3985, 0.9742, 0.3985, 0.9742, 0.3985, 0.9742, 0.3985, 0.9742, 0.3985, 0.9742, 0.3985, 0.9742, 0.3985, 0.9742, 0.3985, 0.9742, 0.3985, 0.9742, 0.3985, 0.9742, 0.3985, 0.9742, 0.3985, 0.9742, 0.3985, 0.9742, 0.3985, 0.9742, 0.3985, 0.9742, 0.3985, 0.9742, 0.3985, 0.9742, 0.3985, 0.9742, 0.3985, 0.9742, 0.3985, 0.9742, 0.3985, 0.9742, 0.3985, 0.9742, 0.3985, 0.9742, 0.3985, 0.9742, 0.3985, 0.9742, 0.3985, 0.9742, 0.3985, 0.9742, 0.3985, 0.9742, 0.3985, 0.9742, 0.3985, 0.9742, 0.3985, 0.9742, 0.3985, 0.9742, 0.3985, 0.9742, 0.3985, 0.9742, 0.3985, 0.9742, 0.3985, 0.9742, 0.3985, 0.9742, 0.3985, 0.9742, 0.3985, 0.9742, 0.3985, 0.9742, 0.3985, 0.9742, 0.3985, 0.9742, 0.3985, 0.9742, 0.3985, 0.9742, 0.3985, 0.9742, 0.3985, 0.9742, 0.3985, 0.9742, 0.3985, 0.9742, 0.3985, 0.9742, 0.3985, 0.9742, 0.3985, 0.9742, 0.3985, 0.9742, 0.3985, 0.9742, 0.3985, 0.9742, 0.3985, 0.9742, 0.3985, 0.9742, 0.3985, 0.9742, 0.3985, 0.9742, 0.3985, 0.9742, 0.3985, 0.9742, 0.3985, 0.9742, 0.3985, 0.9742, 0.3985, 0.9742, 0.3985, 0.9742, 0.3985, 0.9742, 0.3985, 0.9742, 0.3985, 0.9742, 0.3985, 0.9742, 0.3985, 0.9742, 0.3985, 0.9742, 0.3985, 0.9742, 0.3985, 0.9742, 0.3985, 0.9742, 0.3985, 0.9742, 0.3985, 0.9742, 0.3985, 0.9742, 0.3985, 0.9742, 0.3985, 0.9742, 0.3985, 0.9742, 0.3985, 0.9742, 0.3985, 0.9742, 0.3985, 0.9742, 0.3985, 0.9742, 0.3985, 0.9742, 0.3985, 0.9742, 0.3985, 0.9742, 0.3985, 0.9742, 0.3985, 0.9742, 0.3985, 0.9742, 0.3985, 0.9742, 0.3985, 0.9742, 0.3985, 0.9742, 0.3985, 0.9742, 0.3985, 0.9742, 0.3985, 0.9742, 0.3985, 0.9742, 0.3985, 0.9742, 0.3985, 0.9742, 0.3985, 0.9742, 0.3985, 0.9742, 0.3985, 0.9742, 0.3985, 0.9742, 0.3985, 0.9742, 0.3985, 0.9742, 0.3985, 0.9742, 0.3985, 0.9742, 0.3985, 0.9742, 0.3985, 0.9742, 0.3985, 0.9742, 0.3985, 0.9742, 0.3985, 0.9742, 0.3985, 0.9742, 0.3985, 0.9742, 0.3985, 0.9742, 0.3985, 0.9742, 0.3985, 0.9742, 0.3985, 0.9742, 0.3985, 0.9742, 0.3985, 0.9742, 0.3985, 0.9742, 0.3985, 0.9742, 0.3985, 0.9742, 0.3985, 0.9742, 0.3985, 0.9742, 0.3985, 0.9742, 0.3985, 0.9742, 0.3985, 0.9742, 0.3985, 0.9742, 0.3985, 0.9742, 0.3985, 0.9742, 0.3985, 0.9742, 0.3985, 0.9742, 0.3985, 0.9742, 0.3985, 0.9742, 0.3985, 0.9742, 0.3985, 0.9742, 0.3985, 0.9742, 0.3985, 0.9742, 0.3985, 0.9742, 0.3985, 0.9742, 0.3985, 0.9742, 0.3985, 0.9742, 0.3985, 0.9742, 0.3985, 0.9742, 0.3985, 0.9742, 0.3985, 0.9742, 0.3985, 0.9742, 0.3985, 0.9742, 0.3985, 0.9742, 0.3985, 0.9742, 0.3985, 0.9742, 0.3985, 0.9742, 0.3985, 0.9742, 0.3985, 0.9742, 0.3985, 0.9742, 0.3985, 0.9742, 0.3985, 0.9742, 0.3985, 0.9742, 0.3985, 0.9742, 0.3985, 0.9742, 0.3985, 0.9742, 0.3985, 0.9742, 0.3985, 0.9742, 0.3985, 0.9742, 0.3985, 0.9742, 0.3985, 0.9742, 0.3985, 0.9742, 0.3985, 0.9742, 0.3985, 0.9742, 0.3985, 0.9742, 0.3985, 0.9742, 0.3985, 0.9742, 0.3985, 0.9742, 0.3985, 0.9742, 0.3985, 0.9742, 0.3985, 0.9742, 0.3985, 0.9742, 0.3985, 0.9742, 0.3985, 0.9742, 0.3985, 0.9742, 0.3985, 0.9742, 0.3985, 0.9742, 0.3985, 0.9742, 0.3985, 0.9742, 0.3985, 0.9742, 0.3985, 0.9742, 0.3985, 0.9742, 0.3985, 0.9742, 0.3985, 0.9742, 0.3985, 0.9742, 0.3985, 0.9742, 0.3985, 0.9742, 0.3985, 0.9742, 0.3985, 0.9742, 0.3985, 0.9742, 0.3985, 0.9742, 0.3985, 0.9742, 0.3985, 0.9742, 0.3985, 0.9742, 0.3985, 0.9742, 0.3985, 0.9742, 0.3985, 0.9742, 0.3985, 0.9742, 0.3985, 0.9742, 0.3985, 0.9742, 0.3985, 0.9742, 0.3985, 0.9742, 0.3985, 0.9742, 0.3985, 0.9742, 0.3985, 0.9742, 0.3985, 0.9742, 0.3985, 0.9742, 0.3985, 0.9742, 0.3985, 0.9742, 0.3985, 0.9742, 0.3985, 0.9742, 0.3985, 0.9742, 0.3985, 0.9742, 0.3985, 0.9742, 0.3985, 0.9742, 0.3985, 0.9742, 0.3985, 0.9742, 0.3985, 0.9742, 0.3985, 0.9742, 0.3985, 0.9742, 0.3985, 0.9742, 0.3985, 0.9742, 0.3985, 0.9742, 0.3985, 0.9742, 0.3985, 0.9742, 0.3985, 0.9742, 0.3985, 0.9742, 0.3985, 0.9742, 0.3985, 0.9742, 0.3985, 0.9742, 0.3985, 0.9742, 0.3985, 0.9742, 0.3985, 0.9742, 0.3985, 0.9742, 0.3985, 0.9742, 0.3985, 0.9742, 0.3985, 0.9742, 0.3985, 0.9742, 0.3985, 0.9742, 0.3985, 0.9742, 0.3985, 0.9742, 0.3985, 0.9742, 0.3985, 0.9742, 0.3985, 0.9742, 0.3985, 0.9742, 0.3985, 0.9742, 0.3985, 0.9742, 0.3985, 0.9742, 0.3985, 0.9742, 0.3985, 0.9742, 0.3985, 0.9742, 0.3985, 0.9742, 0.3985, 0.9742, 0.3985, 0.9742, 0.3985, 0.9742, 0.3985, 0.9742, 0.3985, 0.9742, 0.3985, 0.9742, 0.3985, 0.9742, 0.3985, 0.9742, 0.3985, 0.9742, 0.3985, 0.9742, 0.3985, 0.9742, 0.3985, 0.9742, 0.3985, 0.9742, 0.3985, 0.9742, 0.3985, 0.9742, 0.3985, 0.9742, 0.3985, 0.9742, 0.3985, 0.9742, 0.3985, 0.9742, 0.3985, 0.9742, 0.3985, 0.9742, 0.3985, 0.9742, 0.3985, 0.9742, 0.3985, 0.9742, 0.3985, 0.9742, 0.3985, 0.9742, 0.3985, 0.9742, 0.3985, 0.9742, 0.3985, 0.9742, 0.3985, 0.9742, 0.3985, 0.9742, 0.3985, 0.9742, 0.3985, 0.9742, 0.3985, 0.9742, 0.3985, 0.9742, 0.3985, 0.9742, 0.3985, 0.9742, 0.3985, 0.9742, 0.3985, 0.9742, 0.3985, 0.9742, 0.3985, 0.9742, 0.3985, 0.9742, 0.3985, 0.9742, 0.3985, 0.9742, 0.3985, 0.9742, 0.3985, 0.9742, 0.3985, 0.9742, 0.3985, 0.9742, 0.3985, 0.9742, 0.3985, 0.9742, 0.3985, 0.9742, 0.3985, 0.9742, 0.3985, 0.9742, 0.3985, 0.9742, 0.3985, 0.9742, 0.3985, 0.9742, 0.3985, 0.9742, 0.3985, 0.9742, 0.3985, 0.9742, 0.3985, 0.9742, 0.3985, 0.9742, 0.3985, 0.9742, 0.3985, 0.9742, 0.3985, 0.9742, 0.3985, 0.9742, 0.3985, 0.9742, 0.3985, 0.9742, 0.3985, 0.9742, 0.3985, 0.9742, 0.3985, 0.9742, 0.3985, 0.9742, 0.3985, 0.9742, 0.3985, 0.9742, 0.3985, 0.9742, 0.3985, 0.9742, 0.3985, 0.9742, 0.3985, 0.9742, 0.3985, 0.9742, 0.3985, 0.9742, 0.3985, 0.9742, 0.3985, 0.9742, 0.3985, 0.9742, 0.3985, 0.9742, 0.3985, 0.9742, 0.3985, 0.9742, 0.3985, 0.9742, 0.3985, 0.9742, 0.3985, 0.9742, 0.3985, 0.9742, 0.3985, 0.9742, 0.3985, 0.9742, 0.3985, 0.9742, 0.3985, 0.9742, 0.3985, 0.9742, 0.3985, 0.9742, 0.3985, 0.9742, 0.3985, 0.9742, 0.3985, 0.9742, 0.3985, 0.9742, 0.3985, 0.9742, 0.3946, 0.7262, 0.3946, 0.7262, 0.3946, 0.7262, 0.3946, 0.7262, 0.402, 0.9747, 0.402, 0.9747, 0.402, 0.9747, 0.402, 0.9747, 0.3946, 0.7262, 0.3946, 0.7262, 0.3946, 0.7262, 0.3946, 0.7262, 0.402, 0.9747, 0.402, 0.9747, 0.402, 0.9747, 0.402, 0.9747, 0.402, 0.9747, 0.402, 0.9747, 0.402, 0.9747, 0.402, 0.9747, 0.402, 0.9747, 0.402, 0.9747, 0.402, 0.9747, 0.402, 0.9747, 0.402, 0.9747, 0.402, 0.9747, 0.402, 0.9747, 0.402, 0.9747, 0.402, 0.9747, 0.402, 0.9747, 0.402, 0.9747, 0.402, 0.9747, 0.402, 0.9747, 0.402, 0.9747, 0.402, 0.9747, 0.402, 0.9747, 0.402, 0.9747, 0.402, 0.9747, 0.402, 0.9747, 0.402, 0.9747, 0.402, 0.9747, 0.402, 0.9747, 0.402, 0.9747, 0.402, 0.9747, 0.402, 0.9747, 0.402, 0.9747, 0.402, 0.9747, 0.402, 0.9747, 0.402, 0.9747, 0.402, 0.9747, 0.402, 0.9747, 0.402, 0.9747, 0.402, 0.9747, 0.402, 0.9747, 0.402, 0.9747, 0.402, 0.9747, 0.402, 0.9747, 0.402, 0.9747, 0.402, 0.9747, 0.402, 0.9747, 0.402, 0.9747, 0.402, 0.9747, 0.402, 0.9747, 0.402, 0.9747, 0.402, 0.9747, 0.402, 0.9747, 0.402, 0.9747, 0.402, 0.9747, 0.402, 0.9747, 0.402, 0.9747, 0.402, 0.9747, 0.402, 0.9747, 0.402, 0.9747, 0.402, 0.9747, 0.402, 0.9747, 0.402, 0.9747, 0.402, 0.9747, 0.402, 0.9747, 0.402, 0.9747, 0.402, 0.9747, 0.402, 0.9747, 0.402, 0.9747, 0.402, 0.9747, 0.402, 0.9747, 0.402, 0.9747, 0.402, 0.9747, 0.402, 0.9747, 0.402, 0.9747, 0.402, 0.9747, 0.402, 0.9747, 0.402, 0.9747, 0.402, 0.9747, 0.402, 0.9747, 0.402, 0.9747, 0.402, 0.9747, 0.402, 0.9747, 0.402, 0.9747, 0.402, 0.9747, 0.402, 0.9747, 0.402, 0.9747, 0.402, 0.9747, 0.402, 0.9747, 0.402, 0.9747, 0.402, 0.9747, 0.402, 0.9747, 0.402, 0.9747, 0.402, 0.9747, 0.402, 0.9747, 0.402, 0.9747, 0.402, 0.9747, 0.402, 0.9747, 0.402, 0.9747, 0.402, 0.9747, 0.402, 0.9747, 0.402, 0.9747, 0.402, 0.9747, 0.402, 0.9747, 0.402, 0.9747, 0.402, 0.9747, 0.402, 0.9747, 0.402, 0.9747, 0.402, 0.9747, 0.402, 0.9747, 0.402, 0.9747, 0.402, 0.9747, 0.402, 0.9747, 0.402, 0.9747, 0.402, 0.9747, 0.402, 0.9747, 0.402, 0.9747, 0.402, 0.9747, 0.402, 0.9747, 0.402, 0.9747, 0.402, 0.9747, 0.402, 0.9747, 0.402, 0.9747, 0.402, 0.9747, 0.402, 0.9747, 0.402, 0.9747, 0.402, 0.9747, 0.402, 0.9747, 0.402, 0.9747, 0.402, 0.9747, 0.402, 0.9747, 0.402, 0.9747, 0.402, 0.9747, 0.402, 0.9747, 0.402, 0.9747, 0.402, 0.9747, 0.402, 0.9747, 0.402, 0.9747, 0.402, 0.9747, 0.402, 0.9747, 0.402, 0.9747, 0.402, 0.9747, 0.402, 0.9747, 0.402, 0.9747, 0.402, 0.9747, 0.402, 0.9747, 0.402, 0.9747, 0.402, 0.9747, 0.402, 0.9747, 0.402, 0.9747, 0.402, 0.9747, 0.402, 0.9747, 0.402, 0.9747, 0.402, 0.9747, 0.402, 0.9747, 0.402, 0.9747, 0.402, 0.9747, 0.402, 0.9747, 0.402, 0.9747, 0.402, 0.9747, 0.402, 0.9747, 0.402, 0.9747, 0.402, 0.9747, 0.402, 0.9747, 0.402, 0.9747, 0.402, 0.9747, 0.402, 0.9747, 0.402, 0.9747, 0.402, 0.9747, 0.402, 0.9747, 0.402, 0.9747, 0.402, 0.9747, 0.402, 0.9747, 0.402, 0.9747, 0.402, 0.9747, 0.402, 0.9747, 0.402, 0.9747, 0.402, 0.9747, 0.402, 0.9747, 0.402, 0.9747, 0.402, 0.9747, 0.402, 0.9747, 0.402, 0.9747, 0.402, 0.9747, 0.402, 0.9747, 0.402, 0.9747, 0.402, 0.9747, 0.402, 0.9747, 0.402, 0.9747, 0.402, 0.9747, 0.402, 0.9747, 0.402, 0.9747, 0.402, 0.9747, 0.402, 0.9747, 0.402, 0.9747, 0.402, 0.9747, 0.402, 0.9747, 0.402, 0.9747, 0.402, 0.9747, 0.402, 0.9747, 0.402, 0.9747, 0.402, 0.9747, 0.402, 0.9747, 0.402, 0.9747, 0.402, 0.9747, 0.402, 0.9747, 0.402, 0.9747, 0.402, 0.9747, 0.402, 0.9747, 0.402, 0.9747, 0.402, 0.9747, 0.402, 0.9747, 0.402, 0.9747, 0.402, 0.9747, 0.402, 0.9747, 0.402, 0.9747, 0.402, 0.9747, 0.402, 0.9747, 0.402, 0.9747, 0.402, 0.9747, 0.402, 0.9747, 0.402, 0.9747, 0.402, 0.9747, 0.402, 0.9747, 0.402, 0.9747, 0.402, 0.9747, 0.402, 0.9747, 0.402, 0.9747, 0.402, 0.9747, 0.402, 0.9747, 0.402, 0.9747, 0.402, 0.9747, 0.402, 0.9747, 0.402, 0.9747, 0.402, 0.9747, 0.402, 0.9747, 0.402, 0.9747, 0.402, 0.9747, 0.402, 0.9747, 0.402, 0.9747, 0.402, 0.9747, 0.402, 0.9747, 0.402, 0.9747, 0.402, 0.9747, 0.402, 0.9747, 0.402, 0.9747, 0.402, 0.9747, 0.402, 0.9747, 0.402, 0.9747, 0.402, 0.9747, 0.402, 0.9747, 0.402, 0.9747, 0.402, 0.9747, 0.402, 0.9747, 0.402, 0.9747, 0.402, 0.9747, 0.402, 0.9747, 0.402, 0.9747, 0.402, 0.9747, 0.402, 0.9747, 0.402, 0.9747, 0.402, 0.9747, 0.402, 0.9747, 0.402, 0.9747, 0.402, 0.9747, 0.402, 0.9747, 0.402, 0.9747, 0.402, 0.9747, 0.402, 0.9747, 0.402, 0.9747, 0.402, 0.9747, 0.402, 0.9747, 0.402, 0.9747, 0.402, 0.9747, 0.402, 0.9747, 0.402, 0.9747, 0.402, 0.9747, 0.402, 0.9747, 0.402, 0.9747, 0.402, 0.9747, 0.402, 0.9747, 0.402, 0.9747, 0.402, 0.9747, 0.402, 0.9747, 0.402, 0.9747, 0.402, 0.9747, 0.402, 0.9747, 0.402, 0.9747, 0.402, 0.9747, 0.402, 0.9747, 0.402, 0.9747, 0.402, 0.9747, 0.402, 0.9747, 0.402, 0.9747, 0.402, 0.9747, 0.402, 0.9747, 0.402, 0.9747, 0.402, 0.9747, 0.402, 0.9747, 0.402, 0.9747, 0.402, 0.9747, 0.402, 0.9747, 0.402, 0.9747, 0.402, 0.9747, 0.402, 0.9747, 0.402, 0.9747, 0.402, 0.9747, 0.402, 0.9747, 0.402, 0.9747, 0.402, 0.9747, 0.402, 0.9747, 0.402, 0.9747, 0.402, 0.9747, 0.402, 0.9747, 0.402, 0.9747, 0.402, 0.9747, 0.402, 0.9747, 0.402, 0.9747, 0.402, 0.9747, 0.402, 0.9747, 0.402, 0.9747, 0.402, 0.9747, 0.402, 0.9747, 0.402, 0.9747, 0.402, 0.9747, 0.402, 0.9747, 0.402, 0.9747, 0.402, 0.9747, 0.402, 0.9747, 0.402, 0.9747, 0.402, 0.9747, 0.402, 0.9747, 0.402, 0.9747, 0.402, 0.9747, 0.402, 0.9747, 0.402, 0.9747, 0.402, 0.9747, 0.402, 0.9747, 0.402, 0.9747, 0.402, 0.9747, 0.402, 0.9747, 0.402, 0.9747, 0.402, 0.9747, 0.402, 0.9747, 0.402, 0.9747, 0.402, 0.9747, 0.402, 0.9747, 0.402, 0.9747, 0.402, 0.9747, 0.402, 0.9747, 0.402, 0.9747, 0.402, 0.9747, 0.402, 0.9747, 0.402, 0.9747, 0.402, 0.9747, 0.402, 0.9747, 0.402, 0.9747, 0.402, 0.9747, 0.402, 0.9747, 0.402, 0.9747, 0.402, 0.9747, 0.402, 0.9747, 0.402, 0.9747, 0.402, 0.9747, 0.402, 0.9747, 0.402, 0.9747, 0.402, 0.9747, 0.402, 0.9747, 0.402, 0.9747, 0.402, 0.9747, 0.402, 0.9747, 0.402, 0.9747, 0.402, 0.9747, 0.402, 0.9747, 0.402, 0.9747, 0.402, 0.9747, 0.402, 0.9747, 0.402, 0.9747, 0.402, 0.9747, 0.402, 0.9747, 0.402, 0.9747, 0.402, 0.9747, 0.402, 0.9747, 0.402, 0.9747, 0.402, 0.9747, 0.402, 0.9747, 0.402, 0.9747, 0.402, 0.9747, 0.402, 0.9747, 0.402, 0.9747, 0.402, 0.9747, 0.402, 0.9747, 0.402, 0.9747, 0.402, 0.9747, 0.402, 0.9747, 0.402, 0.9747, 0.402, 0.9747, 0.402, 0.9747, 0.402, 0.9747, 0.402, 0.9747, 0.402, 0.9747, 0.402, 0.9747, 0.402, 0.9747, 0.402, 0.9747, 0.402, 0.9747, 0.402, 0.9747, 0.402, 0.9747, 0.402, 0.9747, 0.402, 0.9747, 0.402, 0.9747, 0.402, 0.9747, 0.402, 0.9747, 0.402, 0.9747, 0.402, 0.9747, 0.402, 0.9747, 0.402, 0.9747, 0.402, 0.9747, 0.402, 0.9747, 0.402, 0.9747, 0.402, 0.9747, 0.402, 0.9747, 0.402, 0.9747, 0.402, 0.9747, 0.402, 0.9747, 0.402, 0.9747, 0.402, 0.9747, 0.402, 0.9747, 0.402, 0.9747, 0.402, 0.9747, 0.402, 0.9747, 0.402, 0.9747, 0.402, 0.9747, 0.402, 0.9747, 0.402, 0.9747, 0.402, 0.9747, 0.402, 0.9747, 0.402, 0.9747, 0.402, 0.9747, 0.402, 0.9747, 0.402, 0.9747, 0.402, 0.9747, 0.402, 0.9747, 0.402, 0.9747, 0.402, 0.9747, 0.402, 0.9747, 0.402, 0.9747, 0.402, 0.9747, 0.402, 0.9747, 0.402, 0.9747, 0.402, 0.9747, 0.402, 0.9747, 0.402, 0.9747, 0.402, 0.9747, 0.402, 0.9747, 0.402, 0.9747, 0.402, 0.9747, 0.402, 0.9747, 0.402, 0.9747, 0.402, 0.9747, 0.402, 0.9747, 0.402, 0.9747, 0.402, 0.9747, 0.402, 0.9747, 0.402, 0.9747, 0.402, 0.9747, 0.402, 0.9747, 0.402, 0.9747, 0.402, 0.9747, 0.402, 0.9747, 0.402, 0.9747, 0.402, 0.9747, 0.402, 0.9747, 0.402, 0.9747, 0.402, 0.9747, 0.402, 0.9747, 0.402, 0.9747, 0.402, 0.9747, 0.402, 0.9747, 0.402, 0.9747, 0.402, 0.9747, 0.402, 0.9747, 0.402, 0.9747, 0.402, 0.9747, 0.402, 0.9747, 0.402, 0.9747, 0.402, 0.9747, 0.402, 0.9747, 0.402, 0.9747, 0.402, 0.9747, 0.402, 0.9747, 0.402, 0.9747, 0.402, 0.9747, 0.402, 0.9747, 0.402, 0.9747, 0.402, 0.9747, 0.402, 0.9747, 0.402, 0.9747, 0.402, 0.9747, 0.402, 0.9747, 0.402, 0.9747, 0.402, 0.9747, 0.402, 0.9747, 0.402, 0.9747, 0.402, 0.9747, 0.402, 0.9747, 0.402, 0.9747, 0.402, 0.9747, 0.402, 0.9747, 0.402, 0.9747, 0.402, 0.9747, 0.402, 0.9747, 0.402, 0.9747, 0.402, 0.9747, 0.402, 0.9747, 0.402, 0.9747, 0.402, 0.9747, 0.402, 0.9747, 0.402, 0.9747, 0.402, 0.9747, 0.402, 0.9747, 0.402, 0.9747, 0.402, 0.9747, 0.402, 0.9747, 0.402, 0.9747, 0.402, 0.9747, 0.402, 0.9747, 0.402, 0.9747, 0.402, 0.9747, 0.402, 0.9747, 0.402, 0.9747, 0.402, 0.9747, 0.402, 0.9747, 0.402, 0.9747, 0.402, 0.9747, 0.402, 0.9747, 0.402, 0.9747, 0.402, 0.9747, 0.402, 0.9747, 0.402, 0.9747, 0.402, 0.9747, 0.402, 0.9747, 0.402, 0.9747, 0.402, 0.9747, 0.402, 0.9747, 0.402, 0.9747, 0.402, 0.9747, 0.402, 0.9747, 0.402, 0.9747, 0.402, 0.9747, 0.402, 0.9747, 0.402, 0.9747, 0.402, 0.9747, 0.402, 0.9747, 0.402, 0.9747, 0.402, 0.9747, 0.402, 0.9747, 0.402, 0.9747, 0.402, 0.9747, 0.402, 0.9747, 0.402, 0.9747, 0.402, 0.9747, 0.402, 0.9747, 0.402, 0.9747, 0.402, 0.9747, 0.402, 0.9747, 0.402, 0.9747, 0.402, 0.9747, 0.402, 0.9747, 0.402, 0.9747, 0.402, 0.9747, 0.402, 0.9747, 0.402, 0.9747, 0.402, 0.9747, 0.402, 0.9747, 0.402, 0.9747, 0.402, 0.9747, 0.402, 0.9747, 0.402, 0.9747, 0.402, 0.9747])
me_cylinder.materials.append(mat_basepalette)
me_cylinder.update()
me_cylinder_001 = bpy.data.meshes.new('Cylinder.001')
me_cylinder_001.from_pydata([(0.02724, 0.4272, 0.1566), (-0.02724, 0.4272, 0.1566), (0.02724, 0.3728, 0.1566), (-0.02724, 0.3728, 0.1566), (3.368e-09, 0.4385, 0.1566), (0.03852, 0.4, 0.1566), (-3.368e-09, 0.3615, 0.1566), (-0.03852, 0.4, 0.1566), (0.0, 0.4, 0.1566), (3.368e-09, 0.4385, 0.1683), (-0.02724, 0.4272, 0.1683), (0.03852, 0.4, 0.1683), (0.02724, 0.4272, 0.1683), (-3.368e-09, 0.3615, 0.1683), (0.02724, 0.3728, 0.1683), (-0.03852, 0.4, 0.1683), (-0.02724, 0.3728, 0.1683), (4.062e-09, 0.4465, 0.2061), (4.062e-09, 0.4465, 0.1768), (-0.03286, 0.4329, 0.1768), (0.04646, 0.4, 0.1768), (0.03286, 0.4329, 0.1768), (-4.062e-09, 0.3535, 0.1768), (0.03286, 0.3671, 0.1768), (-0.04646, 0.4, 0.1768), (-0.03286, 0.3671, 0.1768), (3.596e-09, 0.4411, 0.2172), (-0.03286, 0.4329, 0.2061), (0.04646, 0.4, 0.2061), (0.03286, 0.4329, 0.2061), (-4.062e-09, 0.3535, 0.2061), (0.03286, 0.3671, 0.2061), (-0.04646, 0.4, 0.2061), (-0.03286, 0.3671, 0.2061), (2.688e-09, 0.4318, 0.2314), (-0.02909, 0.4291, 0.2172), (0.04114, 0.4, 0.2172), (0.02909, 0.4291, 0.2172), (-3.596e-09, 0.3589, 0.2172), (0.02909, 0.3709, 0.2172), (-0.04114, 0.4, 0.2172), (-0.02909, 0.3709, 0.2172), (-0.02245, 0.4225, 0.2314), (0.03175, 0.4, 0.2314), (0.02245, 0.4225, 0.2314), (-2.688e-09, 0.3682, 0.2314), (0.02245, 0.3775, 0.2314), (-0.03175, 0.4, 0.2314), (-0.02245, 0.3775, 0.2314), (3.596e-09, 0.4411, 0.2314), (-0.02909, 0.4291, 0.2314), (0.04114, 0.4, 0.2314), (0.02909, 0.4291, 0.2314), (-3.596e-09, 0.3589, 0.2314), (0.02909, 0.3709, 0.2314), (-0.04114, 0.4, 0.2314), (-0.02909, 0.3709, 0.2314), (2.688e-09, 0.4318, 0.5098), (-2.688e-09, 0.3682, 0.5098), (-0.03175, 0.4, 0.5098), (0.03175, 0.4, 0.5098), (-0.02245, 0.4225, 0.5098), (0.02245, 0.4225, 0.5098), (0.02245, 0.3775, 0.5098), (-0.02245, 0.3775, 0.5098), (4.301e-09, 0.453, 0.5167), (-4.681e-09, 0.347, 0.5167), (-0.05304, 0.4, 0.5167), (0.05304, 0.4, 0.5167), (-0.03751, 0.4375, 0.5167), (0.03751, 0.4375, 0.5167), (0.03751, 0.3625, 0.5167), (-0.03751, 0.3625, 0.5167), (-1.9e-10, 0.4, 0.5265), (4.301e-09, 0.453, 0.5265), (-4.681e-09, 0.347, 0.5265), (-0.04674, 0.4, 0.5265), (0.04674, 0.4, 0.5265), (-0.03305, 0.4331, 0.5265), (0.03305, 0.4331, 0.5265), (0.03305, 0.3669, 0.5265), (-0.03305, 0.3669, 0.5265), (3.996e-09, 0.4467, 0.5265), (-0.03751, 0.4375, 0.5265), (0.05304, 0.4, 0.5265), (0.03751, 0.4375, 0.5265), (-4.071e-09, 0.3533, 0.5265), (0.03751, 0.3625, 0.5265), (-0.05304, 0.4, 0.5265), (-0.03751, 0.3625, 0.5265), (-0.009955, 0.4505, 0.5265), (-0.02866, 0.4427, 0.5265), (-0.007733, 0.442, 0.5265), (-0.02421, 0.4351, 0.5265), (-0.04274, 0.4287, 0.5265), (-0.05048, 0.41, 0.5265), (-0.03515, 0.4242, 0.5265), (-0.04197, 0.4077, 0.5265), (-0.05048, 0.39, 0.5265), (-0.04274, 0.3713, 0.5265), (-0.04197, 0.3923, 0.5265), (-0.03515, 0.3758, 0.5265), (-0.02866, 0.3573, 0.5265), (-0.009955, 0.3495, 0.5265), (-0.02421, 0.3649, 0.5265), (-0.007733, 0.358, 0.5265), (0.009955, 0.3495, 0.5265), (0.02866, 0.3573, 0.5265), (0.007733, 0.358, 0.5265), (0.02421, 0.3649, 0.5265), (0.04274, 0.3713, 0.5265), (0.05048, 0.39, 0.5265), (0.03515, 0.3758, 0.5265), (0.04197, 0.3923, 0.5265), (0.05048, 0.41, 0.5265), (0.04274, 0.4287, 0.5265), (0.04197, 0.4077, 0.5265), (0.03515, 0.4242, 0.5265), (0.02866, 0.4427, 0.5265), (0.009955, 0.4505, 0.5265), (0.02421, 0.4351, 0.5265), (0.007733, 0.442, 0.5265), (-0.0127, 0.4644, 0.6343), (-0.03656, 0.4545, 0.6343), (-0.009865, 0.4535, 0.6343), (-0.03089, 0.4448, 0.6343), (-0.05452, 0.4366, 0.6343), (-0.0644, 0.4127, 0.6343), (-0.04484, 0.4309, 0.6343), (-0.05355, 0.4099, 0.6343), (-0.0644, 0.3873, 0.6343), (-0.05452, 0.3634, 0.6343), (-0.05355, 0.3901, 0.6343), (-0.04484, 0.3691, 0.6343), (-0.03656, 0.3455, 0.6343), (-0.0127, 0.3356, 0.6343), (-0.03089, 0.3552, 0.6343), (-0.009865, 0.3465, 0.6343), (0.0127, 0.3356, 0.6343), (0.03656, 0.3455, 0.6343), (0.009865, 0.3465, 0.6343), (0.03089, 0.3552, 0.6343), (0.05452, 0.3634, 0.6343), (0.0644, 0.3873, 0.6343), (0.04484, 0.3691, 0.6343), (0.05355, 0.3901, 0.6343), (0.0644, 0.4127, 0.6343), (0.05452, 0.4366, 0.6343), (0.05355, 0.4099, 0.6343), (0.04484, 0.4309, 0.6343), (0.03656, 0.4545, 0.6343), (0.0127, 0.4644, 0.6343), (0.03089, 0.4448, 0.6343), (0.009865, 0.4535, 0.6343), (-0.00992, 0.4503, 0.6679), (-0.02856, 0.4426, 0.6679), (-0.007706, 0.4418, 0.6679), (-0.02413, 0.435, 0.6679), (-0.04259, 0.4286, 0.6679), (-0.0503, 0.4099, 0.6679), (-0.03502, 0.4241, 0.6679), (-0.04183, 0.4077, 0.6679), (-0.0503, 0.3901, 0.6679), (-0.04259, 0.3714, 0.6679), (-0.04183, 0.3923, 0.6679), (-0.03502, 0.3759, 0.6679), (-0.02856, 0.3574, 0.6679), (-0.00992, 0.3497, 0.6679), (-0.02413, 0.365, 0.6679), (-0.007706, 0.3582, 0.6679), (0.00992, 0.3497, 0.6679), (0.02856, 0.3574, 0.6679), (0.007706, 0.3582, 0.6679), (0.02413, 0.365, 0.6679), (0.04259, 0.3714, 0.6679), (0.0503, 0.3901, 0.6679), (0.03502, 0.3759, 0.6679), (0.04183, 0.3923, 0.6679), (0.0503, 0.4099, 0.6679), (0.04259, 0.4286, 0.6679), (0.04183, 0.4077, 0.6679), (0.03502, 0.4241, 0.6679), (0.02856, 0.4426, 0.6679), (0.00992, 0.4503, 0.6679), (0.02413, 0.435, 0.6679), (0.007706, 0.4418, 0.6679), (-0.004819, 0.4244, 0.6894), (-0.01387, 0.4207, 0.6894), (-0.003743, 0.4203, 0.6894), (-0.01172, 0.417, 0.6894), (-0.02069, 0.4139, 0.6894), (-0.02444, 0.4048, 0.6894), (-0.01701, 0.4117, 0.6894), (-0.02032, 0.4037, 0.6894), (-0.02444, 0.3952, 0.6894), (-0.02069, 0.3861, 0.6894), (-0.02032, 0.3963, 0.6894), (-0.01701, 0.3883, 0.6894), (-0.01387, 0.3793, 0.6894), (-0.004819, 0.3756, 0.6894), (-0.01172, 0.383, 0.6894), (-0.003743, 0.3797, 0.6894), (0.004819, 0.3756, 0.6894), (0.01387, 0.3793, 0.6894), (0.003743, 0.3797, 0.6894), (0.01172, 0.383, 0.6894), (0.02069, 0.3861, 0.6894), (0.02444, 0.3952, 0.6894), (0.01701, 0.3883, 0.6894), (0.02032, 0.3963, 0.6894), (0.02444, 0.4048, 0.6894), (0.02069, 0.4139, 0.6894), (0.02032, 0.4037, 0.6894), (0.01701, 0.4117, 0.6894), (0.01387, 0.4207, 0.6894), (0.004819, 0.4244, 0.6894), (0.01172, 0.417, 0.6894), (0.003743, 0.4203, 0.6894)], [], [(8, 4, 0, 5), (7, 1, 4, 8), (3, 7, 8, 6), (6, 8, 5, 2), (16, 13, 22, 25), (11, 12, 21, 20), (15, 16, 25, 24), (14, 11, 20, 23), (3, 6, 13, 16), (0, 4, 9, 12), (6, 2, 14, 13), (4, 1, 10, 9), (1, 7, 15, 10), (2, 5, 11, 14), (7, 3, 16, 15), (5, 0, 12, 11), (20, 21, 29, 28), (24, 25, 33, 32), (23, 20, 28, 31), (19, 24, 32, 27), (12, 9, 18, 21), (13, 14, 23, 22), (9, 10, 19, 18), (10, 15, 24, 19), (31, 28, 36, 39), (27, 32, 40, 35), (17, 27, 35, 26), (30, 31, 39, 38), (25, 22, 30, 33), (21, 18, 17, 29), (22, 23, 31, 30), (18, 19, 27, 17), (26, 35, 50, 49), (38, 39, 54, 53), (37, 26, 49, 52), (41, 38, 53, 56), (32, 33, 41, 40), (28, 29, 37, 36), (33, 30, 38, 41), (29, 17, 26, 37), (43, 44, 62, 60), (47, 48, 64, 59), (46, 43, 60, 63), (42, 47, 59, 61), (35, 40, 55, 50), (39, 36, 51, 54), (40, 41, 56, 55), (36, 37, 52, 51), (42, 34, 49, 50), (44, 43, 51, 52), (46, 45, 53, 54), (48, 47, 55, 56), (34, 44, 52, 49), (43, 46, 54, 51), (45, 48, 56, 53), (47, 42, 50, 55), (62, 57, 65, 70), (64, 58, 66, 72), (60, 62, 70, 68), (59, 64, 72, 67), (48, 45, 58, 64), (44, 34, 57, 62), (45, 46, 63, 58), (34, 42, 61, 57), (72, 66, 75, 103, 102, 89), (68, 70, 85, 115, 114, 84), (67, 72, 89, 99, 98, 88), (71, 68, 84, 111, 110, 87), (58, 63, 71, 66), (57, 61, 69, 65), (61, 59, 67, 69), (63, 60, 68, 71), (73, 77, 116, 117, 79, 120, 121, 82), (76, 73, 82, 92, 93, 78, 96, 97), (81, 104, 105, 86, 73, 76, 100, 101), (86, 108, 109, 80, 112, 113, 77, 73), (70, 65, 74, 119, 118, 85), (66, 71, 87, 107, 106, 75), (65, 69, 83, 91, 90, 74), (69, 67, 88, 95, 94, 83), (92, 82, 74, 90), (116, 77, 84, 114), (108, 86, 75, 106), (100, 76, 88, 98), (120, 79, 85, 118), (112, 80, 87, 110), (104, 81, 89, 102), (96, 78, 83, 94), (78, 93, 91, 83), (115, 117, 149, 147), (76, 97, 95, 88), (98, 99, 131, 130), (81, 101, 99, 89), (117, 116, 148, 149), (86, 105, 103, 75), (106, 107, 139, 138), (80, 109, 107, 87), (96, 94, 126, 128), (77, 113, 111, 84), (114, 115, 147, 146), (79, 117, 115, 85), (95, 97, 129, 127), (82, 121, 119, 74), (104, 102, 134, 136), (126, 127, 159, 158), (141, 140, 172, 173), (151, 153, 185, 183), (124, 122, 154, 156), (138, 139, 171, 170), (153, 152, 184, 185), (123, 125, 157, 155), (136, 134, 166, 168), (109, 108, 140, 141), (116, 114, 146, 148), (90, 91, 123, 122), (107, 109, 141, 139), (101, 100, 132, 133), (108, 106, 138, 140), (99, 101, 133, 131), (118, 119, 151, 150), (93, 92, 124, 125), (100, 98, 130, 132), (91, 93, 125, 123), (110, 111, 143, 142), (121, 120, 152, 153), (92, 90, 122, 124), (102, 103, 135, 134), (119, 121, 153, 151), (113, 112, 144, 145), (120, 118, 150, 152), (94, 95, 127, 126), (111, 113, 145, 143), (105, 104, 136, 137), (112, 110, 142, 144), (103, 105, 137, 135), (97, 96, 128, 129), (162, 163, 195, 194), (177, 176, 208, 209), (160, 158, 190, 192), (174, 175, 207, 206), (159, 161, 193, 191), (172, 170, 202, 204), (161, 160, 192, 193), (171, 173, 205, 203), (152, 150, 182, 184), (139, 141, 173, 171), (129, 128, 160, 161), (140, 138, 170, 172), (127, 129, 161, 159), (142, 143, 175, 174), (128, 126, 158, 160), (145, 144, 176, 177), (130, 131, 163, 162), (143, 145, 177, 175), (133, 132, 164, 165), (144, 142, 174, 176), (131, 133, 165, 163), (146, 147, 179, 178), (132, 130, 162, 164), (149, 148, 180, 181), (134, 135, 167, 166), (147, 149, 181, 179), (137, 136, 168, 169), (122, 123, 155, 154), (148, 146, 178, 180), (135, 137, 169, 167), (125, 124, 156, 157), (150, 151, 183, 182), (189, 188, 186, 187), (193, 192, 190, 191), (197, 196, 194, 195), (201, 200, 198, 199), (205, 204, 202, 203), (209, 208, 206, 207), (213, 212, 210, 211), (217, 216, 214, 215), (175, 177, 209, 207), (165, 164, 196, 197), (176, 174, 206, 208), (163, 165, 197, 195), (178, 179, 211, 210), (164, 162, 194, 196), (181, 180, 212, 213), (166, 167, 199, 198), (179, 181, 213, 211), (169, 168, 200, 201), (154, 155, 187, 186), (180, 178, 210, 212), (167, 169, 201, 199), (157, 156, 188, 189), (182, 183, 215, 214), (168, 166, 198, 200), (155, 157, 189, 187), (185, 184, 216, 217), (170, 171, 203, 202), (156, 154, 186, 188), (183, 185, 217, 215), (173, 172, 204, 205), (158, 159, 191, 190), (184, 182, 214, 216)])
_uv = me_cylinder_001.uv_layers.new(name='UVMap')
_uv.uv.foreach_set('vector', [0.3985, 0.9742, 0.3985, 0.9742, 0.3985, 0.9742, 0.3985, 0.9742, 0.3985, 0.9742, 0.3985, 0.9742, 0.3985, 0.9742, 0.3985, 0.9742, 0.3985, 0.9742, 0.3985, 0.9742, 0.3985, 0.9742, 0.3985, 0.9742, 0.3985, 0.9742, 0.3985, 0.9742, 0.3985, 0.9742, 0.3985, 0.9742, 0.3985, 0.9742, 0.3985, 0.9742, 0.3985, 0.9742, 0.3985, 0.9742, 0.3985, 0.9742, 0.3985, 0.9742, 0.3985, 0.9742, 0.3985, 0.9742, 0.3985, 0.9742, 0.3985, 0.9742, 0.3985, 0.9742, 0.3985, 0.9742, 0.3985, 0.9742, 0.3985, 0.9742, 0.3985, 0.9742, 0.3985, 0.9742, 0.3985, 0.9742, 0.3985, 0.9742, 0.3985, 0.9742, 0.3985, 0.9742, 0.3985, 0.9742, 0.3985, 0.9742, 0.3985, 0.9742, 0.3985, 0.9742, 0.3985, 0.9742, 0.3985, 0.9742, 0.3985, 0.9742, 0.3985, 0.9742, 0.3985, 0.9742, 0.3985, 0.9742, 0.3985, 0.9742, 0.3985, 0.9742, 0.3985, 0.9742, 0.3985, 0.9742, 0.3985, 0.9742, 0.3985, 0.9742, 0.3985, 0.9742, 0.3985, 0.9742, 0.3985, 0.9742, 0.3985, 0.9742, 0.3985, 0.9742, 0.3985, 0.9742, 0.3985, 0.9742, 0.3985, 0.9742, 0.3985, 0.9742, 0.3985, 0.9742, 0.3985, 0.9742, 0.3985, 0.9742, 0.3985, 0.9742, 0.3985, 0.9742, 0.3985, 0.9742, 0.3985, 0.9742, 0.3985, 0.9742, 0.3985, 0.9742, 0.3985, 0.9742, 0.3985, 0.9742, 0.3985, 0.9742, 0.3985, 0.9742, 0.3985, 0.9742, 0.3985, 0.9742, 0.3985, 0.9742, 0.3985, 0.9742, 0.3985, 0.9742, 0.3985, 0.9742, 0.3985, 0.9742, 0.3985, 0.9742, 0.3985, 0.9742, 0.3985, 0.9742, 0.3985, 0.9742, 0.3985, 0.9742, 0.3985, 0.9742, 0.3985, 0.9742, 0.3985, 0.9742, 0.3985, 0.9742, 0.3985, 0.9742, 0.3985, 0.9742, 0.3985, 0.9742, 0.3985, 0.9742, 0.3985, 0.9742, 0.3985, 0.9742, 0.3985, 0.9742, 0.3985, 0.9742, 0.3985, 0.9742, 0.3985, 0.9742, 0.3985, 0.9742, 0.3985, 0.9742, 0.3985, 0.9742, 0.3985, 0.9742, 0.3985, 0.9742, 0.3985, 0.9742, 0.3985, 0.9742, 0.3985, 0.9742, 0.3985, 0.9742, 0.3985, 0.9742, 0.3985, 0.9742, 0.3985, 0.9742, 0.3985, 0.9742, 0.3985, 0.9742, 0.3985, 0.9742, 0.3985, 0.9742, 0.3985, 0.9742, 0.3985, 0.9742, 0.3985, 0.9742, 0.3985, 0.9742, 0.3985, 0.9742, 0.3985, 0.9742, 0.3985, 0.9742, 0.3985, 0.9742, 0.3985, 0.9742, 0.3985, 0.9742, 0.3985, 0.9742, 0.3985, 0.9742, 0.3985, 0.9742, 0.3985, 0.9742, 0.3985, 0.9742, 0.3985, 0.9742, 0.3985, 0.9742, 0.3985, 0.9742, 0.3985, 0.9742, 0.3985, 0.9742, 0.3985, 0.9742, 0.3985, 0.9742, 0.3985, 0.9742, 0.3985, 0.9742, 0.3985, 0.9742, 0.3985, 0.9742, 0.3985, 0.9742, 0.3985, 0.9742, 0.3985, 0.9742, 0.3985, 0.9742, 0.3985, 0.9742, 0.3985, 0.9742, 0.3985, 0.9742, 0.3985, 0.9742, 0.3985, 0.9742, 0.3985, 0.9742, 0.3985, 0.9742, 0.3985, 0.9742, 0.3985, 0.9742, 0.3985, 0.9742, 0.3985, 0.9742, 0.3985, 0.9742, 0.3985, 0.9742, 0.3985, 0.9742, 0.3946, 0.7262, 0.3946, 0.7262, 0.3946, 0.7262, 0.3946, 0.7262, 0.3946, 0.7262, 0.3946, 0.7262, 0.3946, 0.7262, 0.3946, 0.7262, 0.3946, 0.7262, 0.3946, 0.7262, 0.3946, 0.7262, 0.3946, 0.7262, 0.3946, 0.7262, 0.3946, 0.7262, 0.3946, 0.7262, 0.3946, 0.7262, 0.3985, 0.9742, 0.3985, 0.9742, 0.3985, 0.9742, 0.3985, 0.9742, 0.3985, 0.9742, 0.3985, 0.9742, 0.3985, 0.9742, 0.3985, 0.9742, 0.3985, 0.9742, 0.3985, 0.9742, 0.3985, 0.9742, 0.3985, 0.9742, 0.3985, 0.9742, 0.3985, 0.9742, 0.3985, 0.9742, 0.3985, 0.9742, 0.3985, 0.9742, 0.3985, 0.9742, 0.3985, 0.9742, 0.3985, 0.9742, 0.3985, 0.9742, 0.3985, 0.9742, 0.3985, 0.9742, 0.3985, 0.9742, 0.3985, 0.9742, 0.3985, 0.9742, 0.3985, 0.9742, 0.3985, 0.9742, 0.3985, 0.9742, 0.3985, 0.9742, 0.3985, 0.9742, 0.3985, 0.9742, 0.3985, 0.9742, 0.3985, 0.9742, 0.3985, 0.9742, 0.3985, 0.9742, 0.3985, 0.9742, 0.3985, 0.9742, 0.3985, 0.9742, 0.3985, 0.9742, 0.3985, 0.9742, 0.3985, 0.9742, 0.3985, 0.9742, 0.3985, 0.9742, 0.3985, 0.9742, 0.3985, 0.9742, 0.3985, 0.9742, 0.3985, 0.9742, 0.3985, 0.9742, 0.3985, 0.9742, 0.3985, 0.9742, 0.3985, 0.9742, 0.3985, 0.9742, 0.3985, 0.9742, 0.3985, 0.9742, 0.3985, 0.9742, 0.3985, 0.9742, 0.3985, 0.9742, 0.3985, 0.9742, 0.3985, 0.9742, 0.3985, 0.9742, 0.3985, 0.9742, 0.3985, 0.9742, 0.3985, 0.9742, 0.3946, 0.7262, 0.3946, 0.7262, 0.3946, 0.7262, 0.3946, 0.7262, 0.3946, 0.7262, 0.3946, 0.7262, 0.3946, 0.7262, 0.3946, 0.7262, 0.3946, 0.7262, 0.3946, 0.7262, 0.3946, 0.7262, 0.3946, 0.7262, 0.3946, 0.7262, 0.3946, 0.7262, 0.3946, 0.7262, 0.3946, 0.7262, 0.3985, 0.9742, 0.3985, 0.9742, 0.3985, 0.9742, 0.3985, 0.9742, 0.3985, 0.9742, 0.3985, 0.9742, 0.3985, 0.9742, 0.3985, 0.9742, 0.3985, 0.9742, 0.3985, 0.9742, 0.3985, 0.9742, 0.3985, 0.9742, 0.3985, 0.9742, 0.3985, 0.9742, 0.3985, 0.9742, 0.3985, 0.9742, 0.3985, 0.9742, 0.3985, 0.9742, 0.3985, 0.9742, 0.3985, 0.9742, 0.3985, 0.9742, 0.3985, 0.9742, 0.3985, 0.9742, 0.3985, 0.9742, 0.3985, 0.9742, 0.3985, 0.9742, 0.3985, 0.9742, 0.3985, 0.9742, 0.3985, 0.9742, 0.3985, 0.9742, 0.3985, 0.9742, 0.3985, 0.9742, 0.3985, 0.9742, 0.3985, 0.9742, 0.3985, 0.9742, 0.3985, 0.9742, 0.3985, 0.9742, 0.3985, 0.9742, 0.3985, 0.9742, 0.3985, 0.9742, 0.3985, 0.9742, 0.3985, 0.9742, 0.3985, 0.9742, 0.3985, 0.9742, 0.3985, 0.9742, 0.3985, 0.9742, 0.3985, 0.9742, 0.3985, 0.9742, 0.3985, 0.9742, 0.3985, 0.9742, 0.3985, 0.9742, 0.3985, 0.9742, 0.3985, 0.9742, 0.3985, 0.9742, 0.3985, 0.9742, 0.3985, 0.9742, 0.3985, 0.9742, 0.3985, 0.9742, 0.3985, 0.9742, 0.3985, 0.9742, 0.3985, 0.9742, 0.3985, 0.9742, 0.3985, 0.9742, 0.3985, 0.9742, 0.3985, 0.9742, 0.3985, 0.9742, 0.3985, 0.9742, 0.3985, 0.9742, 0.3985, 0.9742, 0.3985, 0.9742, 0.3985, 0.9742, 0.3985, 0.9742, 0.3985, 0.9742, 0.3985, 0.9742, 0.3985, 0.9742, 0.3985, 0.9742, 0.3985, 0.9742, 0.3985, 0.9742, 0.3985, 0.9742, 0.3985, 0.9742, 0.3985, 0.9742, 0.3985, 0.9742, 0.3985, 0.9742, 0.3985, 0.9742, 0.3985, 0.9742, 0.3985, 0.9742, 0.3985, 0.9742, 0.3985, 0.9742, 0.3985, 0.9742, 0.3985, 0.9742, 0.3985, 0.9742, 0.3985, 0.9742, 0.3985, 0.9742, 0.3985, 0.9742, 0.3985, 0.9742, 0.3985, 0.9742, 0.3985, 0.9742, 0.3985, 0.9742, 0.3985, 0.9742, 0.3985, 0.9742, 0.3985, 0.9742, 0.3985, 0.9742, 0.3985, 0.9742, 0.3985, 0.9742, 0.3985, 0.9742, 0.3985, 0.9742, 0.3985, 0.9742, 0.3985, 0.9742, 0.3985, 0.9742, 0.3985, 0.9742, 0.3985, 0.9742, 0.3985, 0.9742, 0.3985, 0.9742, 0.3985, 0.9742, 0.3985, 0.9742, 0.3985, 0.9742, 0.3985, 0.9742, 0.3985, 0.9742, 0.3985, 0.9742, 0.3985, 0.9742, 0.3985, 0.9742, 0.3985, 0.9742, 0.3985, 0.9742, 0.3985, 0.9742, 0.3985, 0.9742, 0.3985, 0.9742, 0.3985, 0.9742, 0.3985, 0.9742, 0.3985, 0.9742, 0.3985, 0.9742, 0.3985, 0.9742, 0.3985, 0.9742, 0.3985, 0.9742, 0.3985, 0.9742, 0.3985, 0.9742, 0.3985, 0.9742, 0.3985, 0.9742, 0.3985, 0.9742, 0.3985, 0.9742, 0.3985, 0.9742, 0.3985, 0.9742, 0.3985, 0.9742, 0.3985, 0.9742, 0.3985, 0.9742, 0.3985, 0.9742, 0.3985, 0.9742, 0.3985, 0.9742, 0.3985, 0.9742, 0.3985, 0.9742, 0.3985, 0.9742, 0.3985, 0.9742, 0.3985, 0.9742, 0.3985, 0.9742, 0.3985, 0.9742, 0.3985, 0.9742, 0.3985, 0.9742, 0.3985, 0.9742, 0.3985, 0.9742, 0.3985, 0.9742, 0.3985, 0.9742, 0.3985, 0.9742, 0.3985, 0.9742, 0.3985, 0.9742, 0.3985, 0.9742, 0.3985, 0.9742, 0.3985, 0.9742, 0.3985, 0.9742, 0.3985, 0.9742, 0.3985, 0.9742, 0.3985, 0.9742, 0.3985, 0.9742, 0.3985, 0.9742, 0.3985, 0.9742, 0.3985, 0.9742, 0.3985, 0.9742, 0.3985, 0.9742, 0.3985, 0.9742, 0.3985, 0.9742, 0.3985, 0.9742, 0.3985, 0.9742, 0.3985, 0.9742, 0.3985, 0.9742, 0.3985, 0.9742, 0.3985, 0.9742, 0.3985, 0.9742, 0.3985, 0.9742, 0.3985, 0.9742, 0.3985, 0.9742, 0.3985, 0.9742, 0.3985, 0.9742, 0.3985, 0.9742, 0.3985, 0.9742, 0.3985, 0.9742, 0.3985, 0.9742, 0.3985, 0.9742, 0.3985, 0.9742, 0.3985, 0.9742, 0.3985, 0.9742, 0.3985, 0.9742, 0.3985, 0.9742, 0.3985, 0.9742, 0.3985, 0.9742, 0.3985, 0.9742, 0.3985, 0.9742, 0.3985, 0.9742, 0.3985, 0.9742, 0.3985, 0.9742, 0.3985, 0.9742, 0.3985, 0.9742, 0.3985, 0.9742, 0.3985, 0.9742, 0.3985, 0.9742, 0.3985, 0.9742, 0.3985, 0.9742, 0.3985, 0.9742, 0.3985, 0.9742, 0.3985, 0.9742, 0.3985, 0.9742, 0.3985, 0.9742, 0.3985, 0.9742, 0.3985, 0.9742, 0.3985, 0.9742, 0.3985, 0.9742, 0.3985, 0.9742, 0.3985, 0.9742, 0.3985, 0.9742, 0.3985, 0.9742, 0.3985, 0.9742, 0.3985, 0.9742, 0.3985, 0.9742, 0.3985, 0.9742, 0.3985, 0.9742, 0.3985, 0.9742, 0.3985, 0.9742, 0.3985, 0.9742, 0.3985, 0.9742, 0.3985, 0.9742, 0.3985, 0.9742, 0.3985, 0.9742, 0.3985, 0.9742, 0.3985, 0.9742, 0.3985, 0.9742, 0.3985, 0.9742, 0.3985, 0.9742, 0.3985, 0.9742, 0.3985, 0.9742, 0.3985, 0.9742, 0.3985, 0.9742, 0.3985, 0.9742, 0.3985, 0.9742, 0.3985, 0.9742, 0.3985, 0.9742, 0.3985, 0.9742, 0.3985, 0.9742, 0.3985, 0.9742, 0.3985, 0.9742, 0.3985, 0.9742, 0.3985, 0.9742, 0.3985, 0.9742, 0.3985, 0.9742, 0.3985, 0.9742, 0.3985, 0.9742, 0.3985, 0.9742, 0.3985, 0.9742, 0.3985, 0.9742, 0.3985, 0.9742, 0.3985, 0.9742, 0.3985, 0.9742, 0.3985, 0.9742, 0.3985, 0.9742, 0.3985, 0.9742, 0.3985, 0.9742, 0.3985, 0.9742, 0.3985, 0.9742, 0.3985, 0.9742, 0.3985, 0.9742, 0.3985, 0.9742, 0.3985, 0.9742, 0.3985, 0.9742, 0.3985, 0.9742, 0.3985, 0.9742, 0.3985, 0.9742, 0.3985, 0.9742, 0.3985, 0.9742, 0.3985, 0.9742, 0.3985, 0.9742, 0.3985, 0.9742, 0.3985, 0.9742, 0.3985, 0.9742, 0.3985, 0.9742, 0.3985, 0.9742, 0.3985, 0.9742, 0.3985, 0.9742, 0.3985, 0.9742, 0.3985, 0.9742, 0.3985, 0.9742, 0.3985, 0.9742, 0.3985, 0.9742, 0.3985, 0.9742, 0.3985, 0.9742, 0.3985, 0.9742, 0.3985, 0.9742, 0.3985, 0.9742, 0.3985, 0.9742, 0.3985, 0.9742, 0.3985, 0.9742, 0.3985, 0.9742, 0.3985, 0.9742, 0.3985, 0.9742, 0.3985, 0.9742, 0.3985, 0.9742, 0.3985, 0.9742, 0.3985, 0.9742, 0.3985, 0.9742, 0.3985, 0.9742, 0.3985, 0.9742, 0.3985, 0.9742, 0.3985, 0.9742, 0.3985, 0.9742, 0.3985, 0.9742, 0.3985, 0.9742, 0.3985, 0.9742, 0.3985, 0.9742, 0.3985, 0.9742, 0.3985, 0.9742, 0.3985, 0.9742, 0.3985, 0.9742, 0.3985, 0.9742, 0.3985, 0.9742, 0.3985, 0.9742, 0.3985, 0.9742, 0.3985, 0.9742, 0.3985, 0.9742, 0.3985, 0.9742, 0.3985, 0.9742, 0.3985, 0.9742, 0.3985, 0.9742, 0.3985, 0.9742, 0.3985, 0.9742, 0.3985, 0.9742, 0.3985, 0.9742, 0.3985, 0.9742, 0.3985, 0.9742, 0.3985, 0.9742, 0.3985, 0.9742, 0.3985, 0.9742, 0.3985, 0.9742, 0.3985, 0.9742, 0.3985, 0.9742, 0.3985, 0.9742, 0.3985, 0.9742, 0.3985, 0.9742, 0.3985, 0.9742, 0.3985, 0.9742, 0.3985, 0.9742, 0.3985, 0.9742, 0.3985, 0.9742, 0.3985, 0.9742, 0.3985, 0.9742, 0.3985, 0.9742, 0.3985, 0.9742, 0.3985, 0.9742, 0.3985, 0.9742, 0.3985, 0.9742, 0.3985, 0.9742, 0.3985, 0.9742, 0.3985, 0.9742, 0.3985, 0.9742, 0.3985, 0.9742, 0.3985, 0.9742, 0.3985, 0.9742, 0.3985, 0.9742, 0.3985, 0.9742, 0.3985, 0.9742, 0.3985, 0.9742, 0.3985, 0.9742, 0.3985, 0.9742, 0.3985, 0.9742, 0.3985, 0.9742, 0.3985, 0.9742, 0.3985, 0.9742, 0.3985, 0.9742, 0.3985, 0.9742, 0.3985, 0.9742, 0.3985, 0.9742, 0.3985, 0.9742, 0.3985, 0.9742, 0.3985, 0.9742, 0.3985, 0.9742, 0.3985, 0.9742, 0.3985, 0.9742, 0.3985, 0.9742, 0.3985, 0.9742, 0.3985, 0.9742, 0.3985, 0.9742, 0.3985, 0.9742, 0.3985, 0.9742, 0.3985, 0.9742, 0.3985, 0.9742, 0.3985, 0.9742, 0.3985, 0.9742, 0.3985, 0.9742, 0.3985, 0.9742, 0.3985, 0.9742, 0.3985, 0.9742, 0.3985, 0.9742, 0.3985, 0.9742, 0.3985, 0.9742, 0.3985, 0.9742, 0.3985, 0.9742, 0.3985, 0.9742, 0.3985, 0.9742, 0.3985, 0.9742, 0.3985, 0.9742, 0.3985, 0.9742, 0.3985, 0.9742, 0.3985, 0.9742, 0.3985, 0.9742, 0.3985, 0.9742, 0.3985, 0.9742, 0.3985, 0.9742, 0.3985, 0.9742, 0.3985, 0.9742, 0.3985, 0.9742, 0.3985, 0.9742, 0.3985, 0.9742, 0.3985, 0.9742, 0.3985, 0.9742, 0.3985, 0.9742, 0.3985, 0.9742, 0.3985, 0.9742, 0.3985, 0.9742, 0.3985, 0.9742, 0.3985, 0.9742, 0.3985, 0.9742, 0.3985, 0.9742, 0.3985, 0.9742, 0.3985, 0.9742, 0.3985, 0.9742, 0.3985, 0.9742, 0.3985, 0.9742, 0.3985, 0.9742, 0.3985, 0.9742, 0.3985, 0.9742, 0.3985, 0.9742, 0.3985, 0.9742, 0.3985, 0.9742, 0.3985, 0.9742, 0.3985, 0.9742, 0.3985, 0.9742, 0.3985, 0.9742, 0.3985, 0.9742, 0.3985, 0.9742, 0.3985, 0.9742, 0.3985, 0.9742, 0.3985, 0.9742, 0.3985, 0.9742, 0.3985, 0.9742, 0.3985, 0.9742, 0.3985, 0.9742, 0.3985, 0.9742, 0.3985, 0.9742, 0.3985, 0.9742, 0.3985, 0.9742, 0.3985, 0.9742, 0.3985, 0.9742, 0.3985, 0.9742, 0.3985, 0.9742, 0.3985, 0.9742, 0.3985, 0.9742, 0.3985, 0.9742, 0.3985, 0.9742, 0.3985, 0.9742, 0.3985, 0.9742, 0.3985, 0.9742, 0.3985, 0.9742, 0.3985, 0.9742, 0.3985, 0.9742, 0.3985, 0.9742, 0.3985, 0.9742, 0.3985, 0.9742, 0.3985, 0.9742, 0.3985, 0.9742, 0.3985, 0.9742, 0.3985, 0.9742, 0.3985, 0.9742, 0.3985, 0.9742, 0.3985, 0.9742, 0.3985, 0.9742, 0.3985, 0.9742, 0.3985, 0.9742, 0.3985, 0.9742, 0.3985, 0.9742, 0.3985, 0.9742, 0.3985, 0.9742, 0.3985, 0.9742, 0.3985, 0.9742, 0.3985, 0.9742, 0.3985, 0.9742, 0.3985, 0.9742, 0.3985, 0.9742, 0.3985, 0.9742, 0.3985, 0.9742, 0.3985, 0.9742, 0.3985, 0.9742, 0.3985, 0.9742, 0.3985, 0.9742, 0.3985, 0.9742, 0.3985, 0.9742, 0.3985, 0.9742, 0.3985, 0.9742, 0.3985, 0.9742, 0.3985, 0.9742, 0.3985, 0.9742, 0.3985, 0.9742, 0.3985, 0.9742, 0.3985, 0.9742, 0.3985, 0.9742, 0.3985, 0.9742, 0.3985, 0.9742, 0.3985, 0.9742, 0.3985, 0.9742, 0.3985, 0.9742, 0.3985, 0.9742, 0.3985, 0.9742, 0.3985, 0.9742, 0.3985, 0.9742, 0.3985, 0.9742, 0.3985, 0.9742, 0.3985, 0.9742, 0.3985, 0.9742, 0.3985, 0.9742, 0.3985, 0.9742, 0.3985, 0.9742, 0.3985, 0.9742, 0.3985, 0.9742, 0.3985, 0.9742, 0.3985, 0.9742, 0.3985, 0.9742, 0.3985, 0.9742, 0.3985, 0.9742, 0.3985, 0.9742, 0.3985, 0.9742, 0.3985, 0.9742, 0.3985, 0.9742, 0.3985, 0.9742, 0.3985, 0.9742, 0.3985, 0.9742, 0.3985, 0.9742, 0.3985, 0.9742, 0.3985, 0.9742, 0.3985, 0.9742, 0.3985, 0.9742, 0.3985, 0.9742, 0.3985, 0.9742, 0.3985, 0.9742, 0.3985, 0.9742, 0.3985, 0.9742, 0.3985, 0.9742, 0.3985, 0.9742, 0.3985, 0.9742, 0.3985, 0.9742, 0.3985, 0.9742, 0.3985, 0.9742, 0.3985, 0.9742, 0.3985, 0.9742, 0.3985, 0.9742, 0.3985, 0.9742, 0.3985, 0.9742, 0.3985, 0.9742, 0.3985, 0.9742, 0.3985, 0.9742, 0.3985, 0.9742, 0.3985, 0.9742, 0.3985, 0.9742, 0.3985, 0.9742])
me_cylinder_001.materials.append(mat_basepalette)
me_cylinder_001.update()

# ---- objects
ob_lamp = bpy.data.objects.new('Lamp', me_cylinder)
ob_lampog = bpy.data.objects.new('LampOG', me_cylinder_001)

# ---- transforms, parenting, visibility, modifiers, constraints
ob_lamp.location = (0.0, 0.0, 0.0)
ob_lampog.location = (0.0, 0.0, 0.0)

# ---- collection membership
col_collection.objects.link(ob_lamp)
col_collection.objects.link(ob_lampog)

# ---- scene / render settings (as saved in the file)
scene.frame_start = 1; scene.frame_end = 250; scene.frame_set(18)
scene.render.engine = 'BLENDER_EEVEE_NEXT'
scene.cycles.sampling_pattern = 'TABULATED_SOBOL'
scene.view_settings.view_transform = 'Filmic'
bpy.context.view_layer.update()

# ---- added for rendering (the .blend has no active camera and no usable light): camera, sun
cam_auto = bpy.data.cameras.new('AutoCamera')
cam_auto.lens = 50.0
cam_auto.sensor_width = 36.0
cam_auto.clip_end = 1000.0
ob_auto_camera = bpy.data.objects.new('AutoCamera', cam_auto)
scene.collection.objects.link(ob_auto_camera)
ob_auto_camera.location = (0.747453, -0.523463, 0.998663)
ob_auto_camera.rotation_euler = (1.09748, -7.21219e-08, 0.694738)
scene.camera = ob_auto_camera
light_auto_sun = bpy.data.lights.new('AutoSun', 'SUN')
light_auto_sun.energy = 3.0
light_auto_sun.angle = 0.0523599
ob_auto_sun = bpy.data.objects.new('AutoSun', light_auto_sun)
scene.collection.objects.link(ob_auto_sun)
ob_auto_sun.rotation_euler = (0.872665, 0.174533, 0.523599)
bpy.context.view_layer.update()
